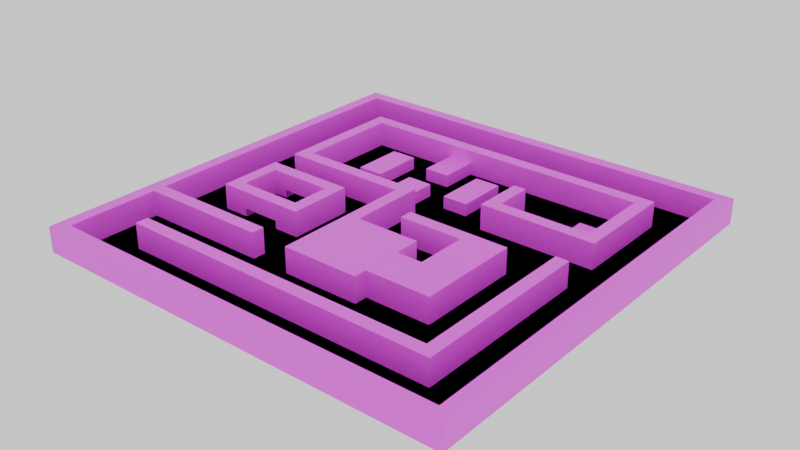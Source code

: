 # Source: MapMakingReducedMaybe.blend  (saved by Blender 4.4.32; exported with 4.5.12 LTS)
import bpy
from mathutils import Matrix  # noqa: F401  (used for matrix-valued properties, if any)

bpy.ops.wm.read_factory_settings(use_empty=True)
scene = bpy.context.scene
scene.name = 'Scene'

# ---- collections
col_collection = bpy.data.collections.new('Collection'); scene.collection.children.link(col_collection)

# ---- images (referenced by path relative to the original .blend; pixels are not part of the script)
import os
ASSET_DIR = os.environ.get("B2B_ASSET_DIR", "")  # directory of the original .blend (textures are referenced by path, not embedded)
HERE = os.path.dirname(os.path.abspath(__file__))  # packed textures are extracted next to this script under _unpacked/

def load_image(name, relpath, width, height, colorspace="sRGB"):
    """Load a texture the original file referenced (path relative to the .blend, or extracted next to this script)."""
    p = next((c for c in (os.path.join(HERE, relpath), os.path.join(ASSET_DIR, relpath)) if relpath and os.path.exists(c)), "")
    if p:
        img = bpy.data.images.load(p, check_existing=True)
        img.name = name
    else:  # same state as the original file: an image datablock whose file is absent (Cycles renders it pink)
        img = bpy.data.images.new(name, width, height)
        img.source = "FILE"
        img.filepath = "//" + (relpath or name)
    img.colorspace_settings.name = colorspace
    return img
img_mapuvs = load_image('MapUVs', 'exports/map_basic_MapUVs.png', 1024, 1024, 'sRGB')
img_agentuvs_png = load_image('AgentUVs.png', 'AgentUVs.png', 1024, 1024, 'sRGB')

# ---- materials (node trees are filled in below, after node groups)
mat_material = bpy.data.materials.new('Material')
mat_material.alpha_threshold = 0.0
mat_material.use_transparent_shadow = False
mat_material.roughness = 0.5
mat_material.line_color = (0.0, 0.0, 0.0, 1.0)
mat_material_001 = bpy.data.materials.new('Material.001')
mat_material_001.alpha_threshold = 0.0
mat_material_001.use_transparent_shadow = False
mat_material_001.roughness = 0.5
mat_material_001.line_color = (0.0, 0.0, 0.0, 1.0)
mat_solidifyoutline = bpy.data.materials.new('SolidifyOutline')
mat_solidifyoutline.use_backface_culling = True

# ---- material node trees
mat_material.use_nodes = True; mat_material.node_tree.nodes.clear()
_N = mat_material.node_tree.nodes; _L = mat_material.node_tree.links
n0 = _N.new('ShaderNodeOutputMaterial'); n0.name = 'Material Output'; n0.location = (300, 300)
n1 = _N.new('ShaderNodeBsdfPrincipled'); n1.name = 'Principled BSDF'; n1.location = (10, 300)
n1.inputs[3].default_value = 1.45
n2 = _N.new('ShaderNodeNewGeometry'); n2.name = 'Geometry'; n2.location = (-875, 269)
n3 = _N.new('ShaderNodeSeparateXYZ'); n3.name = 'Separate XYZ'; n3.location = (-531, 266)
n4 = _N.new('ShaderNodeValToRGB'); n4.name = 'Color Ramp'; n4.location = (-312, 285)
n4.color_ramp.interpolation = 'CARDINAL'
while len(n4.color_ramp.elements) > 1: n4.color_ramp.elements.remove(n4.color_ramp.elements[-1])
n4.color_ramp.elements[0].position = 0.0; n4.color_ramp.elements[0].color = (0.6808, 0.0, 0.8605, 1.0)
_e = n4.color_ramp.elements.new(0.2568); _e.color = (0.3005, 0.0, 0.5089, 1.0)
_e = n4.color_ramp.elements.new(0.9); _e.color = (0.3005, 0.0, 0.5089, 1.0)
_e = n4.color_ramp.elements.new(0.9045); _e.color = (0.8594, 0.2332, 1.0, 1.0)
n5 = _N.new('ShaderNodeTexImage'); n5.name = 'Image Texture'; n5.location = (-331, 21)
n5.image = img_mapuvs
n5.interpolation = 'Closest'
n6 = _N.new('ShaderNodeObjectInfo'); n6.name = 'Object Info'; n6.location = (-827, 18)
n7 = _N.new('ShaderNodeVectorMath'); n7.name = 'Vector Math'; n7.location = (-692, 204)
n7.operation = 'SUBTRACT'
_L.new(n1.outputs[0], n0.inputs[0])
_L.new(n3.outputs[2], n4.inputs[0])
_L.new(n6.outputs[0], n7.inputs[1])
_L.new(n2.outputs[0], n7.inputs[0])
_L.new(n7.outputs[0], n3.inputs[0])
_L.new(n5.outputs[0], n1.inputs[0])
n0.is_active_output = True
mat_material_001.use_nodes = True; mat_material_001.node_tree.nodes.clear()
_N = mat_material_001.node_tree.nodes; _L = mat_material_001.node_tree.links
n0 = _N.new('ShaderNodeOutputMaterial'); n0.name = 'Material Output'; n0.location = (300, 300)
n1 = _N.new('ShaderNodeBsdfPrincipled'); n1.name = 'Principled BSDF'; n1.location = (10, 300)
n1.inputs[3].default_value = 1.45
n2 = _N.new('ShaderNodeTexImage'); n2.name = 'Image Texture'; n2.location = (-286, 283)
n2.image = img_agentuvs_png
n2.interpolation = 'Closest'
_L.new(n1.outputs[0], n0.inputs[0])
_L.new(n2.outputs[0], n1.inputs[0])
n0.is_active_output = True
mat_solidifyoutline.use_nodes = True; mat_solidifyoutline.node_tree.nodes.clear()
_N = mat_solidifyoutline.node_tree.nodes; _L = mat_solidifyoutline.node_tree.links
n0 = _N.new('ShaderNodeOutputMaterial'); n0.name = 'Material Output'; n0.location = (300, 300)
n1 = _N.new('ShaderNodeEmission'); n1.name = 'Emission'; n1.location = (10, 300)
n1.inputs[0].default_value = (0.0, 0.0, 0.0, 1.0)
_L.new(n1.outputs[0], n0.inputs[0])
n0.is_active_output = True

# ---- world
world_world = bpy.data.worlds.new('World'); scene.world = world_world
world_world.use_nodes = True; world_world.node_tree.nodes.clear()
_N = world_world.node_tree.nodes; _L = world_world.node_tree.links
n0 = _N.new('ShaderNodeOutputWorld'); n0.name = 'World Output'; n0.location = (300, 300)
n1 = _N.new('ShaderNodeBackground'); n1.name = 'Background'; n1.location = (10, 300)
n1.inputs[0].default_value = (1.0, 1.0, 1.0, 1.0)
_L.new(n1.outputs[0], n0.inputs[0])
n0.is_active_output = True
world_world.color = (0.05088, 0.05088, 0.05088)
world_world.use_sun_shadow = False
world_world.sun_shadow_jitter_overblur = 0.0

# ---- meshes
me_plane = bpy.data.meshes.new('Plane')
me_plane.from_pydata([(-14.13, -14.57, 0.0), (14.49, -14.57, 0.0), (-14.13, 14.05, 0.0), (14.49, 14.05, 0.0), (-8.927, -4.165, 0.0), (-6.325, -4.165, 0.0), (9.285, 6.242, 0.0), (-8.927, -3.298, 0.0), (-8.927, -0.6962, 0.0), (-8.927, 0.1711, 0.0), (-6.325, -3.298, 0.0), (-6.325, -0.6962, 0.0), (-6.325, 0.1711, 0.0), (-3.724, 2.773, 0.0), (-3.724, 5.375, 0.0), (-3.724, 7.109, 0.0), (-3.724, 9.711, 0.0), (-1.122, -2.431, 0.0), (-1.122, 2.773, 0.0), (1.48, 4.507, 0.0), (1.48, 7.976, 0.0), (4.949, -4.165, 0.531), (4.082, 4.507, 0.0), (4.082, 7.109, 0.0), (4.082, 7.976, 0.0), (4.082, 9.711, 0.0), (9.285, 4.507, 0.0), (9.285, 7.976, 0.0), (9.285, 9.711, 0.0), (-13.26, -6.767, 0.0), (-10.66, -4.165, 0.0), (-4.591, -6.767, 0.0), (-4.591, -4.165, 0.0), (-1.989, -6.767, 0.0), (7.551, 7.976, 0.186), (7.551, 6.242, 0.186), (3.214, -6.767, 0.0), (3.214, -4.165, 0.0), (3.214, 3.64, 0.0), (4.949, -4.165, 0.0), (7.551, -6.767, 0.0), (7.551, 3.64, 0.0), (7.551, 6.242, 0.0), (10.15, -6.767, 0.0), (11.02, 1.038, 0.0), (10.15, 1.038, 0.0), (11.02, 3.64, 0.0), (13.62, -8.502, 0.0), (13.62, -7.634, 0.0), (13.62, -11.1, 0.0), (13.62, -13.71, 0.0), (10.15, 9.711, 0.0), (11.02, 10.58, 0.0), (10.15, 4.507, 0.0), (11.02, -8.502, 0.0), (11.02, -7.634, 0.0), (10.15, -10.24, 0.0), (11.02, -11.1, 0.0), (7.551, 7.976, 0.0), (7.551, 0.1711, 0.0), (4.949, -0.6962, 0.0), (-6.325, -4.165, 0.531), (3.214, 7.109, 0.0), (3.214, 4.507, 0.0), (3.214, -2.431, 0.0), (3.214, -7.634, 0.0), (-0.2546, 7.976, 0.0), (-0.2546, 4.507, 0.0), (9.285, 7.976, 0.186), (0.6127, -0.6962, 0.0), (0.6127, 0.1711, 0.0), (-2.856, 9.711, 0.0), (-1.989, 9.711, 0.0), (-1.989, 7.109, 0.0), (9.285, 6.242, 0.186), (-1.989, 5.375, 0.0), (-2.856, 2.773, 0.0), (-1.989, 1.906, 0.0), (-1.989, 2.773, 0.0), (-1.989, -7.634, 0.0), (-5.458, 9.711, 0.0), (-5.458, 7.976, 0.0), (-5.458, 4.507, 0.0), (-4.591, 1.906, 0.0), (-5.458, -0.6962, 0.0), (-4.591, 0.1711, 0.0), (-5.458, -3.298, 0.0), (-4.591, -7.634, 0.0), (-7.193, 7.976, 0.0), (-7.193, 4.507, 0.0), (-10.66, 10.58, 0.0), (-9.794, 9.711, 0.0), (-9.794, 7.976, 0.0), (-10.66, 5.375, 0.0), (-10.66, 1.906, 0.0), (-9.794, 2.773, 0.0), (-10.66, 0.1711, 0.0), (-9.794, -0.6962, 0.0), (-9.794, -3.298, 0.0), (-10.66, -11.1, 0.0), (-10.66, -10.24, 0.0), (-13.26, 5.375, 0.0), (-13.26, -7.634, 0.0), (-13.26, -13.71, 0.0), (11.02, 13.18, 0.0), (-10.66, 13.18, 0.0), (-13.26, 13.18, 0.0), (13.62, 13.18, 0.0), (-14.13, -14.57, 1.698), (14.49, -14.57, 1.698), (14.49, 14.05, 1.698), (-14.13, 14.05, 1.698), (14.49, -7.634, 1.698), (-1.122, -2.431, 1.698), (-13.26, -6.767, 1.698), (4.949, -4.165, 1.698), (7.551, -6.767, 1.698), (14.49, -8.502, 1.698), (-1.122, 2.773, 1.698), (4.082, 4.507, 1.698), (4.082, 7.109, 1.698), (-9.794, -4.165, 1.698), (-10.66, -4.165, 1.698), (-4.591, -6.767, 1.698), (-4.591, -4.165, 1.698), (3.214, -6.767, 1.698), (3.214, -4.165, 1.698), (3.214, 3.64, 1.698), (11.02, 1.038, 1.698), (10.15, 1.038, 1.698), (11.02, 3.64, 1.698), (13.62, -7.634, 1.698), (13.62, -8.502, 1.698), (13.62, -13.71, 1.698), (10.15, 9.711, 1.698), (11.02, 10.58, 1.698), (10.15, 4.507, 1.698), (10.15, -7.634, 1.698), (10.15, -8.502, 1.698), (11.02, -7.634, 1.698), (11.02, -8.502, 1.698), (10.15, -10.24, 1.698), (11.02, -11.1, 1.698), (7.551, 0.1711, 1.698), (4.949, -0.6962, 1.698), (4.949, 0.1711, 1.698), (3.214, 7.109, 1.698), (3.214, -2.431, 1.698), (3.214, -7.634, 1.698), (0.6127, -0.6962, 1.698), (0.6127, 0.1711, 1.698), (-1.989, 1.906, 1.698), (-1.989, -2.431, 1.698), (-1.989, -7.634, 1.698), (-5.458, -0.6962, 1.698), (-5.458, 0.1711, 1.698), (-4.591, -0.6962, 1.698), (-4.591, 0.1711, 1.698), (-5.458, -3.298, 1.698), (-4.591, -7.634, 1.698), (-10.66, 10.58, 1.698), (-9.794, 9.711, 1.698), (-10.66, 1.906, 1.698), (-9.794, 2.773, 1.698), (-10.66, 0.1711, 1.698), (-9.794, -0.6962, 1.698), (-10.66, -3.298, 1.698), (-9.794, -3.298, 1.698), (-10.66, -11.1, 1.698), (-10.66, -10.24, 1.698), (-13.26, -7.634, 1.698), (-13.26, -13.71, 1.698), (-13.26, 13.18, 1.698), (13.62, 13.18, 1.698), (-8.927, -4.165, 0.531), (-6.325, 0.1711, 0.531), (-6.325, -0.6962, 0.531), (11.02, 1.038, 0.531), (10.15, 1.038, 0.531), (-6.325, -3.298, 0.531), (3.214, -4.165, 0.531), (-8.927, -3.298, 0.531), (-8.927, -0.6962, 0.531), (-8.927, 0.1711, 0.531), (-1.122, -6.767, 5.96e-08), (2.347, -6.767, 5.96e-08), (-1.122, -3.298, 5.96e-08), (4.949, -5.9, 5.96e-08), (2.347, -3.298, 5.96e-08), (2.347, -5.033, 5.96e-08), (2.347, -5.9, 5.96e-08), (3.214, -5.033, 5.96e-08), (3.214, -5.9, 5.96e-08), (2.347, -3.298, 0.531), (3.214, -5.033, 0.531), (2.347, -5.033, 0.531), (-1.122, -3.298, 0.531), (2.347, -6.767, 0.531), (2.347, -5.9, 0.531), (-1.122, -6.767, 0.531), (4.949, -5.9, 0.531), (3.214, -5.9, 0.531), (-3.724, 2.773, 0.8401), (-3.724, 5.375, 0.8401), (-3.724, 7.109, 0.8401), (-3.724, 9.711, 0.8401), (1.48, 4.507, 0.8401), (1.48, 7.976, 0.8401), (-0.2546, 7.976, 0.8401), (-0.2546, 4.507, 0.8401), (-1.989, 9.711, 0.8401), (-1.989, 7.109, 0.8401), (-1.989, 5.375, 0.8401), (-1.989, 2.773, 0.8401), (-5.458, 7.976, 0.8401), (-5.458, 4.507, 0.8401), (-7.193, 7.976, 0.8401), (-7.193, 4.507, 0.8401)], [], [(75, 14, 203, 212), (111, 110, 3, 2), (164, 155, 157, 85, 12, 175, 183, 9, 96), (51, 28, 27, 6, 26, 53), (123, 31, 29, 114), (141, 56, 100, 169), (54, 57, 49, 47), (170, 171, 103, 102), (45, 44, 46, 41, 59, 40, 43), (54, 47, 48, 55), (6, 27, 68, 74), (6, 74, 35, 42), (27, 58, 34, 68), (174, 61, 5, 32, 124, 121, 122, 30, 4), (32, 31, 33, 77, 83, 85), (162, 160, 90, 93, 94), (62, 23, 22, 26, 6, 42, 58, 27, 28, 25, 24, 20, 19, 63), (30, 122, 166, 164, 96), (177, 178, 129, 128), (19, 20, 207, 206), (67, 19, 206, 209), (66, 20, 24, 25, 72, 73, 15, 16, 80, 81, 82, 89, 88, 92, 95, 13, 14, 75, 78, 18, 17, 64, 37, 191, 189, 188, 186, 184, 185, 190, 192, 187, 39, 60, 69, 70, 59, 41, 38, 63, 19, 67), (135, 130, 46, 52), (88, 89, 217, 216), (15, 73, 211, 204), (71, 16, 205, 204, 211, 210, 72), (196, 199, 184, 186), (101, 29, 31, 32, 5, 4, 30, 96, 9, 12, 85, 83, 94, 93), (89, 82, 215, 217), (66, 67, 209, 208), (14, 13, 202, 203), (101, 93, 90, 105, 106), (92, 88, 81, 80, 91), (78, 75, 212, 213), (55, 48, 107, 104, 52, 46, 44), (1, 109, 108, 0), (132, 131, 48, 47), (132, 117, 112, 131), (140, 138, 141, 169, 168, 142), (138, 140, 139, 137), (125, 116, 143, 145, 144, 115, 126), (152, 113, 118, 163, 161, 134, 136, 119, 120, 146, 127, 130, 135, 160, 162, 151), (154, 156, 157, 155), (122, 121, 167, 166), (156, 154, 158, 167, 121, 124), (144, 145, 150, 149), (110, 111, 108, 109, 117, 132, 133, 171, 170, 159, 123, 114, 172, 173, 131, 112), (143, 116, 40, 59), (147, 126, 180, 37, 64), (141, 138, 137, 129, 178, 45, 43, 56), (146, 62, 63, 38, 127), (128, 139, 55, 44, 177), (145, 143, 59, 70, 150), (125, 148, 65, 36), (156, 124, 32, 85, 157), (119, 136, 53, 26, 22), (62, 146, 120, 23), (173, 172, 106, 105, 104, 107), (13, 76, 78, 213, 202), (108, 111, 2, 0), (5, 10, 7, 4), (16, 71, 72, 25, 28, 51, 134, 161, 91, 80), (116, 125, 36, 40), (140, 142, 57, 54), (132, 47, 49, 50, 133), (87, 159, 170, 102), (149, 150, 70, 69), (60, 144, 149, 69), (57, 142, 168, 99), (21, 180, 126, 115), (8, 11, 12, 9), (151, 162, 94, 83, 77), (58, 42, 35, 34), (120, 119, 22, 23), (3, 110, 112, 117, 109, 1), (153, 152, 151, 77, 33, 79), (46, 130, 127, 38, 41), (44, 45, 178, 177), (114, 29, 101, 106, 172), (168, 169, 100, 99), (136, 134, 51, 53), (161, 163, 95, 92, 91), (154, 165, 97, 8, 182, 176, 11, 84), (147, 64, 17, 113), (158, 154, 84, 86), (165, 167, 98, 97), (175, 176, 182, 183), (10, 5, 61, 179), (7, 4, 174, 181), (9, 183, 182, 8), (12, 11, 176, 175), (193, 196, 186, 188), (197, 198, 190, 185), (199, 197, 185, 184), (200, 21, 39, 187), (195, 193, 188, 189), (194, 195, 189, 191), (201, 198, 195, 194), (200, 201, 194, 180, 21), (37, 180, 194, 191), (181, 179, 61, 174), (193, 195, 198, 197, 199, 196), (153, 148, 125, 126, 147, 113, 152), (202, 213, 212, 203), (35, 74, 68, 34), (207, 208, 209, 206), (72, 210, 211, 73), (95, 163, 118, 18, 78, 76, 13), (16, 15, 204, 205), (81, 88, 216, 214), (128, 129, 137, 139), (154, 155, 164, 166, 167, 165), (216, 217, 215, 214), (90, 52, 104, 105), (97, 98, 7, 10, 86, 84, 11, 8), (103, 50, 49, 57, 99, 100, 56, 43, 40, 36, 65, 79, 33, 31, 87, 102), (131, 173, 107, 48), (133, 50, 103, 171), (139, 140, 54, 55), (135, 52, 90, 160), (123, 159, 87, 31), (158, 86, 10, 179, 181, 7, 98, 167), (148, 153, 79, 65), (115, 144, 60, 39, 21), (118, 113, 17, 18), (81, 214, 215, 82), (201, 200, 187, 192, 190, 198), (20, 66, 208, 207)])
_uv = me_plane.uv_layers.new(name='UVMap')
_uv.uv.foreach_set('vector', [0.1396, 0.9523, 0.1396, 0.9823, 0.125, 0.9823, 0.125, 0.9523, 0.5601, 0.4968, 0.5601, 0.0007341, 0.5896, 0.0007341, 0.5896, 0.4968, 0.247, 0.8456, 0.247, 0.9358, 0.247, 0.9508, 0.2175, 0.9508, 0.2175, 0.9207, 0.2267, 0.9207, 0.2267, 0.8756, 0.2175, 0.8756, 0.2175, 0.8456, 0.2944, 0.8458, 0.2793, 0.8458, 0.2793, 0.8157, 0.2793, 0.7856, 0.2793, 0.7556, 0.2944, 0.7556, 0.883, 0.1525, 0.9124, 0.1525, 0.9124, 0.3029, 0.883, 0.3029, 0.1866, 0.4983, 0.216, 0.4983, 0.216, 0.8591, 0.1866, 0.8591, 0.392, 0.9823, 0.3469, 0.9823, 0.3469, 0.9372, 0.392, 0.9372, 0.6529, 0.9508, 0.6529, 0.8456, 0.6823, 0.8456, 0.6823, 0.9508, 0.894, 0.8155, 0.9091, 0.8155, 0.9091, 0.8606, 0.8489, 0.8606, 0.8489, 0.8005, 0.8489, 0.6802, 0.894, 0.6802, 0.2793, 0.7247, 0.2793, 0.6796, 0.2944, 0.6796, 0.2944, 0.7247, 0.2958, 0.5599, 0.2958, 0.5299, 0.2991, 0.5299, 0.2991, 0.5599, 0.2958, 0.5929, 0.2991, 0.5929, 0.2991, 0.623, 0.2958, 0.623, 0.2958, 0.5915, 0.2958, 0.5614, 0.2991, 0.5614, 0.2991, 0.5915, 0.2687, 0.8756, 0.2687, 0.9207, 0.2779, 0.9207, 0.2779, 0.9508, 0.2484, 0.9508, 0.2484, 0.8606, 0.2484, 0.8456, 0.2779, 0.8456, 0.2779, 0.8756, 0.8972, 0.106, 0.8972, 0.1511, 0.8521, 0.1511, 0.8521, 0.0007341, 0.8972, 0.0007341, 0.8972, 0.0308, 0.8521, 0.3029, 0.8521, 0.1525, 0.8815, 0.1525, 0.8815, 0.2427, 0.8815, 0.3029, 0.349, 0.8305, 0.349, 0.8456, 0.3941, 0.8456, 0.3941, 0.9358, 0.3641, 0.9358, 0.3641, 0.9057, 0.334, 0.9057, 0.334, 0.9358, 0.3039, 0.9358, 0.3039, 0.8456, 0.334, 0.8456, 0.334, 0.8005, 0.3941, 0.8005, 0.3941, 0.8305, 0.9709, 0.7554, 0.9414, 0.7554, 0.9414, 0.7403, 0.9414, 0.6802, 0.9709, 0.6802, 0.9448, 0.3674, 0.9598, 0.3674, 0.9598, 0.3877, 0.9448, 0.3877, 0.8944, 0.8621, 0.8944, 0.9222, 0.8798, 0.9222, 0.8798, 0.8621, 0.07921, 0.9823, 0.07921, 0.9523, 0.09377, 0.9523, 0.09377, 0.9823, 0.334, 0.6637, 0.334, 0.6938, 0.334, 0.7389, 0.3039, 0.7389, 0.3039, 0.6336, 0.349, 0.6336, 0.349, 0.6036, 0.3039, 0.6036, 0.3039, 0.5735, 0.334, 0.5735, 0.3941, 0.5735, 0.3941, 0.5434, 0.334, 0.5434, 0.334, 0.4983, 0.4242, 0.4983, 0.4242, 0.6036, 0.3791, 0.6036, 0.3791, 0.6336, 0.4242, 0.6336, 0.4242, 0.6487, 0.5144, 0.6487, 0.5144, 0.7238, 0.5445, 0.7238, 0.5595, 0.7238, 0.5595, 0.7088, 0.5294, 0.7088, 0.5294, 0.6487, 0.5896, 0.6487, 0.5896, 0.7088, 0.5745, 0.7088, 0.5745, 0.7238, 0.5745, 0.7539, 0.5445, 0.7539, 0.4843, 0.7539, 0.4843, 0.6787, 0.4693, 0.6787, 0.4693, 0.799, 0.4092, 0.799, 0.4092, 0.7238, 0.3941, 0.7238, 0.3941, 0.6938, 0.3941, 0.6637, 0.5497, 0.9207, 0.5497, 0.8005, 0.5792, 0.8005, 0.5792, 0.9207, 0.975, 0.06234, 0.975, 0.1225, 0.9605, 0.1225, 0.9605, 0.06234, 0.09524, 0.9823, 0.09524, 0.9523, 0.1098, 0.9523, 0.1098, 0.9823, 0.3247, 0.9846, 0.3127, 0.9936, 0.3039, 0.982, 0.3097, 0.9372, 0.3397, 0.9372, 0.3455, 0.982, 0.3367, 0.9936, 0.1183, 0.8606, 0.1183, 0.9207, 0.1091, 0.9207, 0.1091, 0.8606, 0.9993, 0.4682, 0.9993, 0.6787, 0.8489, 0.6787, 0.8489, 0.6336, 0.879, 0.6336, 0.9241, 0.6336, 0.9542, 0.6336, 0.9542, 0.5585, 0.9241, 0.5585, 0.879, 0.5585, 0.8489, 0.5585, 0.8489, 0.5284, 0.9542, 0.5284, 0.9542, 0.4682, 0.1877, 0.9523, 0.1877, 0.9823, 0.1731, 0.9823, 0.1731, 0.9523, 0.5495, 0.9222, 0.5495, 0.9823, 0.5349, 0.9823, 0.5349, 0.9222, 0.7457, 0.9372, 0.7457, 0.9823, 0.7312, 0.9823, 0.7312, 0.9372, 0.3956, 0.8005, 0.4407, 0.8005, 0.4407, 0.8907, 0.4407, 0.9358, 0.3956, 0.9358, 0.8356, 0.378, 0.8356, 0.4231, 0.8356, 0.4532, 0.8055, 0.4532, 0.8055, 0.378, 0.7618, 0.9372, 0.7618, 0.9823, 0.7472, 0.9823, 0.7472, 0.9372, 0.1091, 0.4983, 0.1542, 0.4983, 0.1542, 0.8591, 0.1091, 0.8591, 0.1091, 0.814, 0.1091, 0.6938, 0.1091, 0.6487, 0.5292, 0.0007341, 0.5587, 0.0007341, 0.5587, 0.4968, 0.5292, 0.4968, 0.2793, 0.6501, 0.2944, 0.6501, 0.2944, 0.6796, 0.2793, 0.6796, 0.8489, 0.9688, 0.8489, 0.9537, 0.864, 0.9537, 0.864, 0.9688, 0.8506, 0.0007341, 0.8506, 0.01577, 0.8205, 0.01577, 0.8205, 0.3766, 0.8055, 0.3766, 0.8055, 0.0007342, 0.622, 0.9673, 0.622, 0.9523, 0.637, 0.9523, 0.637, 0.9673, 0.5483, 0.9207, 0.4731, 0.9207, 0.4731, 0.8005, 0.5182, 0.8005, 0.5182, 0.8155, 0.5182, 0.8756, 0.5483, 0.8756, 0.8475, 0.6186, 0.8475, 0.6336, 0.7573, 0.6336, 0.7573, 0.4833, 0.637, 0.4833, 0.637, 0.8291, 0.7272, 0.8291, 0.7272, 0.7238, 0.6821, 0.7238, 0.6821, 0.7088, 0.7422, 0.7088, 0.7422, 0.8441, 0.622, 0.8441, 0.622, 0.4682, 0.7723, 0.4682, 0.7723, 0.6186, 0.6385, 0.9673, 0.6385, 0.9523, 0.6535, 0.9523, 0.6535, 0.9673, 0.655, 0.9673, 0.655, 0.9523, 0.67, 0.9523, 0.67, 0.9673, 0.1851, 0.8606, 0.1851, 0.8756, 0.14, 0.8756, 0.14, 0.9508, 0.125, 0.9508, 0.125, 0.8606, 0.2944, 0.9224, 0.2793, 0.9224, 0.2793, 0.8472, 0.2944, 0.8472, 0.0007341, 0.4968, 0.0007341, 0.0007341, 0.4968, 0.0007341, 0.4968, 0.4968, 0.3916, 0.4968, 0.3916, 0.4818, 0.4818, 0.4818, 0.4818, 0.01577, 0.3766, 0.01577, 0.3766, 0.1661, 0.3615, 0.1661, 0.3615, 0.01577, 0.01577, 0.01577, 0.01577, 0.4818, 0.3766, 0.4818, 0.3766, 0.4968, 0.9433, 0.2743, 0.9433, 0.3945, 0.9139, 0.3945, 0.9139, 0.2743, 0.03227, 0.9823, 0.03227, 0.9523, 0.05251, 0.9523, 0.06171, 0.9523, 0.06171, 0.9823, 0.591, 0.6938, 0.591, 0.6637, 0.591, 0.6487, 0.591, 0.4983, 0.6113, 0.4983, 0.6205, 0.4983, 0.6205, 0.6336, 0.6205, 0.6938, 0.4731, 0.9222, 0.5025, 0.9222, 0.5025, 0.9673, 0.5025, 0.9823, 0.4731, 0.9823, 0.883, 0.4547, 0.883, 0.3043, 0.9124, 0.3043, 0.9124, 0.4547, 0.9032, 0.4547, 0.9433, 0.2277, 0.9433, 0.2728, 0.9139, 0.2728, 0.9139, 0.1525, 0.9433, 0.1525, 0.2207, 0.9817, 0.2056, 0.9817, 0.2056, 0.9523, 0.2207, 0.9523, 0.9414, 0.817, 0.9414, 0.7568, 0.9709, 0.7568, 0.9709, 0.832, 0.9414, 0.832, 0.6514, 0.8456, 0.6514, 0.9508, 0.622, 0.9508, 0.622, 0.9358, 0.622, 0.8456, 0.2042, 0.9523, 0.2042, 0.9817, 0.1891, 0.9817, 0.1891, 0.9523, 0.804, 0.0007341, 0.804, 0.4668, 0.7746, 0.4668, 0.7746, 0.4217, 0.7746, 0.04584, 0.7746, 0.0007341, 0.1556, 0.9523, 0.1556, 0.9673, 0.1556, 0.9823, 0.141, 0.9823, 0.141, 0.9523, 0.5278, 0.0007341, 0.5278, 0.4968, 0.4983, 0.4968, 0.4983, 0.0007341, 0.8798, 0.9237, 0.8949, 0.9237, 0.8949, 0.9688, 0.8798, 0.9688, 0.2484, 0.7389, 0.2484, 0.7238, 0.2484, 0.7088, 0.2484, 0.6036, 0.2484, 0.5133, 0.2484, 0.4983, 0.2779, 0.4983, 0.2779, 0.8441, 0.2484, 0.8441, 0.2484, 0.7689, 0.9414, 0.9086, 0.9414, 0.8335, 0.9709, 0.8335, 0.9709, 0.9086, 0.6838, 0.9823, 0.6838, 0.9372, 0.7132, 0.9372, 0.7132, 0.9823, 0.9296, 0.0007341, 0.959, 0.0007341, 0.959, 0.04584, 0.959, 0.09094, 0.9296, 0.09094, 0.8521, 0.3043, 0.8815, 0.3043, 0.8815, 0.4547, 0.8521, 0.4547, 0.2537, 0.9817, 0.2386, 0.9817, 0.2386, 0.9523, 0.2537, 0.9523, 0.07674, 0.9508, 0.0473, 0.9508, 0.0473, 0.8756, 0.07674, 0.8756, 0.0473, 0.4983, 0.07674, 0.4983, 0.07674, 0.8742, 0.0473, 0.8742, 0.8471, 0.9372, 0.8471, 0.9673, 0.8268, 0.9673, 0.8268, 0.9372, 0.2944, 0.9239, 0.2944, 0.969, 0.2793, 0.969, 0.2793, 0.9239, 0.9105, 0.8305, 0.9105, 0.6802, 0.94, 0.6802, 0.94, 0.7854, 0.94, 0.8305, 0.2958, 0.5284, 0.2958, 0.4983, 0.2991, 0.4983, 0.2991, 0.5284, 0.9296, 0.1375, 0.9296, 0.0924, 0.959, 0.0924, 0.959, 0.1375, 0.6205, 0.4968, 0.591, 0.4968, 0.591, 0.121, 0.591, 0.106, 0.591, 0.0007341, 0.6205, 0.0007341, 0.591, 0.8606, 0.591, 0.7704, 0.591, 0.6952, 0.6205, 0.6952, 0.6205, 0.8456, 0.6205, 0.8606, 0.4716, 0.9358, 0.4422, 0.9358, 0.4422, 0.8005, 0.4716, 0.8005, 0.4716, 0.8756, 0.8463, 0.4396, 0.8463, 0.4547, 0.837, 0.4547, 0.837, 0.4396, 0.247, 0.8441, 0.2175, 0.8441, 0.2175, 0.6336, 0.2175, 0.4983, 0.247, 0.4983, 0.2702, 0.9817, 0.2551, 0.9817, 0.2551, 0.9523, 0.2702, 0.9523, 0.8784, 0.8621, 0.8784, 0.9523, 0.8489, 0.9523, 0.8489, 0.8621, 0.9105, 0.9523, 0.9105, 0.832, 0.94, 0.832, 0.94, 0.9222, 0.94, 0.9523, 0.9448, 0.3043, 0.9448, 0.2292, 0.9743, 0.2292, 0.9743, 0.2442, 0.965, 0.2442, 0.965, 0.2893, 0.9743, 0.2893, 0.9743, 0.3043, 0.1077, 0.9508, 0.07821, 0.9508, 0.07821, 0.8756, 0.1077, 0.8756, 0.3935, 0.9823, 0.3935, 0.9372, 0.4229, 0.9372, 0.4229, 0.9823, 0.4244, 0.9823, 0.4244, 0.9372, 0.4538, 0.9372, 0.4538, 0.9823, 0.4553, 0.9372, 0.4703, 0.9372, 0.4703, 0.9823, 0.4553, 0.9823, 0.1205, 0.9523, 0.1205, 0.9673, 0.1113, 0.9673, 0.1113, 0.9523, 0.6807, 0.9523, 0.6807, 0.9673, 0.6715, 0.9673, 0.6715, 0.9523, 0.6075, 0.9537, 0.6168, 0.9537, 0.6168, 0.9688, 0.6075, 0.9688, 0.8746, 0.9537, 0.8746, 0.9688, 0.8654, 0.9688, 0.8654, 0.9537, 0.8463, 0.8456, 0.8463, 0.9057, 0.837, 0.9057, 0.837, 0.8456, 0.9105, 0.9688, 0.9105, 0.9537, 0.9197, 0.9537, 0.9197, 0.9688, 0.837, 0.4382, 0.837, 0.378, 0.8463, 0.378, 0.8463, 0.4382, 0.9816, 0.6802, 0.9816, 0.7103, 0.9724, 0.7103, 0.9724, 0.6802, 0.8963, 0.9537, 0.8963, 0.9237, 0.9055, 0.9237, 0.9055, 0.9537, 0.1091, 0.9372, 0.1091, 0.9222, 0.1183, 0.9222, 0.1183, 0.9372, 0.6061, 0.9537, 0.6061, 0.9688, 0.591, 0.9688, 0.591, 0.9537, 0.7953, 0.9673, 0.7953, 0.9372, 0.8103, 0.9372, 0.8254, 0.9372, 0.8254, 0.9673, 0.837, 0.9072, 0.8463, 0.9072, 0.8463, 0.9222, 0.837, 0.9222, 0.7297, 0.9372, 0.7297, 0.9823, 0.7147, 0.9823, 0.7147, 0.9372, 0.974, 0.4562, 0.944, 0.4562, 0.9289, 0.4562, 0.9139, 0.4562, 0.9139, 0.396, 0.974, 0.396, 0.774, 0.8456, 0.774, 0.9358, 0.7589, 0.9358, 0.7138, 0.9358, 0.6838, 0.9358, 0.6838, 0.8606, 0.6838, 0.8456, 0.5509, 0.9222, 0.581, 0.9222, 0.581, 0.9673, 0.5509, 0.9673, 0.0308, 0.9823, 0.0007341, 0.9823, 0.0007341, 0.9523, 0.0308, 0.9523, 0.9448, 0.3058, 0.9749, 0.3058, 0.9749, 0.3659, 0.9448, 0.3659, 0.7938, 0.9823, 0.7793, 0.9823, 0.7793, 0.9372, 0.7938, 0.9372, 0.8986, 0.0007341, 0.9281, 0.0007341, 0.9281, 0.1511, 0.8986, 0.1511, 0.8986, 0.136, 0.8986, 0.121, 0.8986, 0.106, 0.7778, 0.9372, 0.7778, 0.9823, 0.7632, 0.9823, 0.7632, 0.9372, 0.1716, 0.9523, 0.1716, 0.9823, 0.1571, 0.9823, 0.1571, 0.9523, 0.2793, 0.4983, 0.2944, 0.4983, 0.2944, 0.6487, 0.2793, 0.6487, 0.7905, 0.9358, 0.7754, 0.9358, 0.7754, 0.8456, 0.8356, 0.8456, 0.8356, 0.8606, 0.7905, 0.8606, 0.9715, 0.9101, 0.9715, 0.9702, 0.9414, 0.9702, 0.9414, 0.9101, 0.0007341, 0.8742, 0.0007341, 0.4983, 0.04584, 0.4983, 0.04584, 0.8742, 0.0007341, 0.8756, 0.04584, 0.8756, 0.04584, 0.8907, 0.04584, 0.9358, 0.04584, 0.9508, 0.0007341, 0.9508, 0.0007341, 0.9358, 0.0007341, 0.8907, 0.622, 0.4668, 0.622, 0.0007341, 0.6671, 0.0007341, 0.6671, 0.04584, 0.6671, 0.4217, 0.6821, 0.4217, 0.6821, 0.06087, 0.7422, 0.06087, 0.7422, 0.106, 0.7422, 0.1811, 0.7272, 0.1811, 0.7272, 0.2713, 0.7422, 0.2713, 0.7422, 0.3164, 0.7272, 0.3164, 0.7272, 0.4668, 0.1851, 0.4983, 0.1851, 0.8591, 0.1557, 0.8591, 0.1557, 0.4983, 0.7437, 0.0007341, 0.7731, 0.0007341, 0.7731, 0.4668, 0.7437, 0.4668, 0.2944, 0.7541, 0.2793, 0.7541, 0.2793, 0.7247, 0.2944, 0.7247, 0.07821, 0.4983, 0.1077, 0.4983, 0.1077, 0.8742, 0.07821, 0.8742, 0.2372, 0.9817, 0.2221, 0.9817, 0.2221, 0.9523, 0.2372, 0.9523, 0.9743, 0.2277, 0.9448, 0.2277, 0.9448, 0.2127, 0.954, 0.2127, 0.954, 0.1676, 0.9448, 0.1676, 0.9448, 0.1525, 0.9743, 0.1525, 0.1866, 0.9508, 0.1866, 0.8606, 0.216, 0.8606, 0.216, 0.9508, 0.504, 0.9823, 0.504, 0.9222, 0.5334, 0.9222, 0.5334, 0.9823, 0.5242, 0.9823, 0.591, 0.9523, 0.591, 0.8621, 0.6205, 0.8621, 0.6205, 0.9523, 0.9605, 0.0007341, 0.975, 0.0007341, 0.975, 0.06087, 0.9605, 0.06087, 0.8959, 0.8921, 0.8959, 0.8621, 0.9051, 0.8621, 0.9051, 0.8921, 0.9051, 0.9072, 0.8959, 0.9072, 0.07774, 0.9523, 0.07774, 0.9823, 0.06318, 0.9823, 0.06318, 0.9523])
me_plane.materials.append(mat_material)
me_plane.update()
me_plane_002 = bpy.data.meshes.new('Plane.002')
me_plane_002.from_pydata([(-8.927, -4.165, 0.0), (-6.325, -4.165, 0.0), (9.285, 6.242, 0.0), (-8.927, -3.298, 0.0), (-8.927, -0.6962, 0.0), (-8.927, 0.1711, 0.0), (-6.325, -3.298, 0.0), (-6.325, -0.6962, 0.0), (-6.325, 0.1711, 0.0), (-3.724, 2.773, 0.0), (-3.724, 5.375, 0.0), (-3.724, 7.109, 0.0), (-3.724, 9.711, 0.0), (-1.122, -2.431, 0.0), (-1.122, 2.773, 0.0), (1.48, 4.507, 0.0), (1.48, 7.976, 0.0), (4.082, 4.507, 0.0), (4.082, 7.109, 0.0), (4.082, 7.976, 0.0), (4.082, 9.711, 0.0), (9.285, 4.507, 0.0), (9.285, 7.976, 0.0), (9.285, 9.711, 0.0), (-13.26, -6.767, 0.0), (-10.66, -4.165, 0.0), (-4.591, -6.767, 0.0), (-4.591, -4.165, 0.0), (-1.989, -6.767, 0.0), (3.214, -6.767, 0.0), (3.214, -4.165, 0.0), (3.214, 3.64, 0.0), (4.949, -4.165, 0.0), (7.551, -6.767, 0.0), (7.551, 3.64, 0.0), (7.551, 6.242, 0.0), (10.15, -6.767, 0.0), (11.02, 1.038, 0.0), (10.15, 1.038, 0.0), (11.02, 3.64, 0.0), (13.62, -8.502, 0.0), (13.62, -7.634, 0.0), (13.62, -11.1, 0.0), (13.62, -13.71, 0.0), (10.15, 9.711, 0.0), (11.02, 10.58, 0.0), (10.15, 4.507, 0.0), (11.02, -8.502, 0.0), (11.02, -7.634, 0.0), (10.15, -10.24, 0.0), (11.02, -11.1, 0.0), (7.551, 7.976, 0.0), (7.551, 0.1711, 0.0), (4.949, -0.6962, 0.0), (3.214, 7.109, 0.0), (3.214, 4.507, 0.0), (3.214, -2.431, 0.0), (3.214, -7.634, 0.0), (-0.2546, 7.976, 0.0), (-0.2546, 4.507, 0.0), (0.6127, -0.6962, 0.0), (0.6127, 0.1711, 0.0), (-1.989, 9.711, 0.0), (-1.989, 7.109, 0.0), (-1.989, 5.375, 0.0), (-1.989, 1.906, 0.0), (-1.989, 2.773, 0.0), (-1.989, -7.634, 0.0), (-5.458, 9.711, 0.0), (-5.458, 7.976, 0.0), (-5.458, 4.507, 0.0), (-4.591, 1.906, 0.0), (-5.458, -0.6962, 0.0), (-4.591, 0.1711, 0.0), (-5.458, -3.298, 0.0), (-4.591, -7.634, 0.0), (-7.193, 7.976, 0.0), (-7.193, 4.507, 0.0), (-10.66, 10.58, 0.0), (-9.794, 9.711, 0.0), (-9.794, 7.976, 0.0), (-10.66, 5.375, 0.0), (-10.66, 1.906, 0.0), (-9.794, 2.773, 0.0), (-10.66, 0.1711, 0.0), (-9.794, -0.6962, 0.0), (-9.794, -3.298, 0.0), (-10.66, -11.1, 0.0), (-10.66, -10.24, 0.0), (-13.26, 5.375, 0.0), (-13.26, -7.634, 0.0), (-13.26, -13.71, 0.0), (11.02, 13.18, 0.0), (-10.66, 13.18, 0.0), (-13.26, 13.18, 0.0), (13.62, 13.18, 0.0)], [], [(44, 23, 22, 2, 21, 46), (47, 50, 42, 40), (38, 37, 39, 34, 52, 33, 36), (47, 40, 41, 48), (27, 26, 28, 65, 71, 73), (18, 17, 21, 2, 35, 51, 22, 23, 20, 19), (89, 24, 26, 27, 1, 0, 25, 84, 5, 8, 73, 71, 82, 81), (89, 81, 78, 93, 94), (80, 76, 69, 68, 79), (48, 41, 95, 92, 45, 39, 37), (78, 45, 92, 93), (85, 86, 3, 6, 74, 72, 7, 4), (91, 43, 42, 50, 87, 88, 49, 36, 33, 29, 57, 67, 28, 26, 75, 90), (15, 31, 55), (53, 56, 30, 32), (31, 61, 52, 34), (59, 64, 66, 14, 15), (14, 13, 56, 53, 60, 61), (15, 14, 61, 31), (16, 19, 20), (58, 16, 20, 62, 63, 11, 12, 68, 69, 70, 77, 76, 80, 83, 9, 10, 64, 59), (55, 54, 16, 15), (54, 18, 19, 16)])
_uv = me_plane_002.uv_layers.new(name='UVMap')
_uv.uv.foreach_set('vector', [0.4035, 0.4234, 0.4163, 0.4234, 0.4163, 0.449, 0.4163, 0.4745, 0.4163, 0.5, 0.4035, 0.5, 0.9071, 0.1427, 0.8688, 0.1427, 0.8688, 0.1045, 0.9071, 0.1045, 0.8545, 0.1156, 0.8672, 0.1156, 0.8672, 0.1539, 0.8162, 0.1539, 0.8162, 0.1029, 0.8162, 0.0007997, 0.8545, 0.0007997, 0.9777, 0.2847, 0.5375, 0.8604, 0.5774, 0.4234, 0.3314, 0.8589, 0.5774, 0.8206, 0.5774, 0.8588, 0.5391, 0.8588, 0.5391, 0.7313, 0.5774, 0.7313, 0.5774, 0.7568, 0.8665, 0.7839, 0.8282, 0.7839, 0.8282, 0.7073, 0.8537, 0.7073, 0.8537, 0.7329, 0.8792, 0.7329, 0.8792, 0.7073, 0.9047, 0.7073, 0.9047, 0.7839, 0.8792, 0.7839, 0.898, 0.3979, 0.898, 0.5766, 0.7704, 0.5766, 0.7704, 0.5383, 0.7959, 0.5383, 0.8342, 0.5383, 0.8597, 0.5383, 0.8597, 0.4745, 0.8342, 0.4745, 0.7959, 0.4745, 0.7704, 0.4745, 0.7704, 0.449, 0.8597, 0.449, 0.8597, 0.3979, 0.3298, 0.8589, 0.2915, 0.8589, 0.2915, 0.7823, 0.2915, 0.744, 0.3298, 0.744, 0.4147, 0.6203, 0.4147, 0.6586, 0.4147, 0.6841, 0.3892, 0.6841, 0.3892, 0.6203, 0.5391, 0.4234, 0.5774, 0.4234, 0.5774, 0.7297, 0.5391, 0.7297, 0.5391, 0.6914, 0.5391, 0.5893, 0.5391, 0.551, 0.2915, 0.7424, 0.2915, 0.4234, 0.3298, 0.4234, 0.3298, 0.7424, 0.9649, 0.13, 0.9267, 0.13, 0.9267, 0.1172, 0.9267, 0.07895, 0.9267, 0.06619, 0.9649, 0.06619, 0.9649, 0.07895, 0.9649, 0.1172, 0.6547, 0.3963, 0.6547, 0.0007997, 0.693, 0.0007997, 0.693, 0.03908, 0.693, 0.3581, 0.7058, 0.3581, 0.7058, 0.05184, 0.7568, 0.05184, 0.7568, 0.09011, 0.7568, 0.1539, 0.744, 0.1539, 0.744, 0.2305, 0.7568, 0.2305, 0.7568, 0.2687, 0.744, 0.2687, 0.744, 0.3963, 0.08414, 0.9099, 0.0969, 0.9354, 0.08414, 0.9354, 0.1607, 0.9609, 0.1862, 0.9354, 0.2117, 0.9354, 0.2117, 0.9609, 0.0969, 0.9354, 0.1479, 0.8971, 0.1479, 0.9992, 0.0969, 0.9992, 0.08414, 0.8844, 0.07138, 0.8589, 0.1097, 0.8589, 0.1097, 0.8716, 0.08414, 0.9099, 0.1097, 0.8716, 0.1862, 0.8716, 0.1862, 0.9354, 0.1607, 0.9609, 0.1607, 0.8971, 0.1479, 0.8971, 0.08414, 0.9099, 0.1097, 0.8716, 0.1479, 0.8971, 0.0969, 0.9354, 0.0331, 0.9099, 0.0331, 0.9482, 0.007583, 0.9482, 0.0331, 0.8844, 0.0331, 0.9099, 0.007583, 0.9482, 0.007583, 0.8589, 0.04586, 0.8589, 0.04586, 0.8333, 0.007583, 0.8333, 0.007583, 0.8078, 0.0331, 0.8078, 0.08414, 0.8078, 0.08414, 0.7823, 0.0331, 0.7823, 0.0331, 0.744, 0.1097, 0.744, 0.1097, 0.8333, 0.07138, 0.8333, 0.07138, 0.8589, 0.08414, 0.8844, 0.8282, 0.7967, 0.8665, 0.7967, 0.8792, 0.8222, 0.8282, 0.8222, 0.8665, 0.7967, 0.8665, 0.7839, 0.8792, 0.7839, 0.8792, 0.8222])
me_plane_002.update()
me_plane_003 = bpy.data.meshes.new('Plane.003')
me_plane_003.from_pydata([(-8.927, -4.165, 0.0), (-6.325, -4.165, 0.0), (9.285, 6.242, 0.0), (-8.927, -3.298, 0.0), (-8.927, -0.6962, 0.0), (-8.927, 0.1711, 0.0), (-6.325, -3.298, 0.0), (-6.325, -0.6962, 0.0), (-6.325, 0.1711, 0.0), (-3.724, 2.773, 0.0), (-3.724, 5.375, 0.0), (-3.724, 7.109, 0.0), (-3.724, 9.711, 0.0), (-1.122, -2.431, 0.0), (-1.122, 2.773, 0.0), (1.48, 4.507, 0.0), (1.48, 7.976, 0.0), (4.082, 4.507, 0.0), (4.082, 7.109, 0.0), (4.082, 7.976, 0.0), (4.082, 9.711, 0.0), (9.285, 4.507, 0.0), (9.285, 7.976, 0.0), (9.285, 9.711, 0.0), (-13.26, -6.767, 0.0), (-10.66, -4.165, 0.0), (-4.591, -6.767, 0.0), (-4.591, -4.165, 0.0), (-1.989, -6.767, 0.0), (3.214, -6.767, 0.0), (3.214, -4.165, 0.0), (3.214, 3.64, 0.0), (4.949, -4.165, 0.0), (7.551, -6.767, 0.0), (7.551, 3.64, 0.0), (7.551, 6.242, 0.0), (10.15, -6.767, 0.0), (11.02, 1.038, 0.0), (10.15, 1.038, 0.0), (11.02, 3.64, 0.0), (13.62, -8.502, 0.0), (13.62, -7.634, 0.0), (13.62, -11.1, 0.0), (13.62, -13.71, 0.0), (10.15, 9.711, 0.0), (11.02, 10.58, 0.0), (10.15, 4.507, 0.0), (11.02, -8.502, 0.0), (11.02, -7.634, 0.0), (10.15, -10.24, 0.0), (11.02, -11.1, 0.0), (7.551, 7.976, 0.0), (7.551, 0.1711, 0.0), (4.949, -0.6962, 0.0), (3.214, 7.109, 0.0), (3.214, 4.507, 0.0), (3.214, -2.431, 0.0), (3.214, -7.634, 0.0), (-0.2546, 7.976, 0.0), (-0.2546, 4.507, 0.0), (0.6127, -0.6962, 0.0), (0.6127, 0.1711, 0.0), (-1.989, 9.711, 0.0), (-1.989, 7.109, 0.0), (-1.989, 5.375, 0.0), (-1.989, 1.906, 0.0), (-1.989, 2.773, 0.0), (-1.989, -7.634, 0.0), (-5.458, 9.711, 0.0), (-5.458, 7.976, 0.0), (-5.458, 4.507, 0.0), (-4.591, 1.906, 0.0), (-5.458, -0.6962, 0.0), (-4.591, 0.1711, 0.0), (-5.458, -3.298, 0.0), (-4.591, -7.634, 0.0), (-7.193, 7.976, 0.0), (-7.193, 4.507, 0.0), (-10.66, 10.58, 0.0), (-9.794, 9.711, 0.0), (-9.794, 7.976, 0.0), (-10.66, 5.375, 0.0), (-10.66, 1.906, 0.0), (-9.794, 2.773, 0.0), (-10.66, 0.1711, 0.0), (-9.794, -0.6962, 0.0), (-9.794, -3.298, 0.0), (-10.66, -11.1, 0.0), (-10.66, -10.24, 0.0), (-13.26, 5.375, 0.0), (-13.26, -7.634, 0.0), (-13.26, -13.71, 0.0), (11.02, 13.18, 0.0), (-10.66, 13.18, 0.0), (-13.26, 13.18, 0.0), (13.62, 13.18, 0.0), (-1.122, -6.767, 5.96e-08), (2.347, -6.767, 5.96e-08), (-1.122, -3.298, 5.96e-08), (4.949, -5.9, 5.96e-08), (2.347, -3.298, 5.96e-08), (2.347, -5.033, 5.96e-08), (2.347, -5.9, 5.96e-08), (3.214, -5.033, 5.96e-08), (3.214, -5.9, 5.96e-08)], [], [(44, 23, 22, 2, 21, 46), (47, 50, 42, 40), (38, 37, 39, 34, 52, 33, 36), (47, 40, 41, 48), (27, 26, 28, 65, 71, 73), (54, 18, 17, 21, 2, 35, 51, 22, 23, 20, 19, 16, 15, 55), (58, 16, 19, 20, 62, 63, 11, 12, 68, 69, 70, 77, 76, 80, 83, 9, 10, 64, 66, 14, 13, 56, 30, 103, 101, 100, 98, 96, 97, 102, 104, 99, 32, 53, 60, 61, 52, 34, 31, 55, 15, 59), (89, 24, 26, 27, 1, 0, 25, 84, 5, 8, 73, 71, 82, 81), (89, 81, 78, 93, 94), (80, 76, 69, 68, 79), (48, 41, 95, 92, 45, 39, 37), (1, 6, 3, 0), (4, 7, 8, 5), (78, 45, 92, 93), (85, 86, 3, 6, 74, 72, 7, 4), (91, 43, 42, 50, 87, 88, 49, 36, 33, 29, 57, 67, 28, 26, 75, 90)])
_uv = me_plane_003.uv_layers.new(name='UVMap')
_uv.uv.foreach_set('vector', [0.4035, 0.4234, 0.4163, 0.4234, 0.4163, 0.449, 0.4163, 0.4745, 0.4163, 0.5, 0.4035, 0.5, 0.9071, 0.1427, 0.8688, 0.1427, 0.8688, 0.1045, 0.9071, 0.1045, 0.8545, 0.1156, 0.8672, 0.1156, 0.8672, 0.1539, 0.8162, 0.1539, 0.8162, 0.1029, 0.8162, 0.0007997, 0.8545, 0.0007997, 0.9777, 0.2847, 0.5375, 0.8604, 0.5774, 0.4234, 0.3314, 0.8589, 0.5774, 0.8206, 0.5774, 0.8588, 0.5391, 0.8588, 0.5391, 0.7313, 0.5774, 0.7313, 0.5774, 0.7568, 0.8665, 0.7967, 0.8665, 0.7839, 0.8282, 0.7839, 0.8282, 0.7073, 0.8537, 0.7073, 0.8537, 0.7329, 0.8792, 0.7329, 0.8792, 0.7073, 0.9047, 0.7073, 0.9047, 0.7839, 0.8792, 0.7839, 0.8792, 0.8222, 0.8282, 0.8222, 0.8282, 0.7967, 0.0331, 0.8844, 0.0331, 0.9099, 0.0331, 0.9482, 0.007583, 0.9482, 0.007583, 0.8589, 0.04586, 0.8589, 0.04586, 0.8333, 0.007583, 0.8333, 0.007583, 0.8078, 0.0331, 0.8078, 0.08414, 0.8078, 0.08414, 0.7823, 0.0331, 0.7823, 0.0331, 0.744, 0.1097, 0.744, 0.1097, 0.8333, 0.07138, 0.8333, 0.07138, 0.8589, 0.1097, 0.8589, 0.1097, 0.8716, 0.1862, 0.8716, 0.1862, 0.9354, 0.2117, 0.9354, 0.2245, 0.9354, 0.2245, 0.9226, 0.199, 0.9226, 0.199, 0.8716, 0.25, 0.8716, 0.25, 0.9226, 0.2372, 0.9226, 0.2372, 0.9354, 0.2372, 0.9609, 0.2117, 0.9609, 0.1607, 0.9609, 0.1607, 0.8971, 0.1479, 0.8971, 0.1479, 0.9992, 0.0969, 0.9992, 0.0969, 0.9354, 0.08414, 0.9354, 0.08414, 0.9099, 0.08414, 0.8844, 0.898, 0.3979, 0.898, 0.5766, 0.7704, 0.5766, 0.7704, 0.5383, 0.7959, 0.5383, 0.8342, 0.5383, 0.8597, 0.5383, 0.8597, 0.4745, 0.8342, 0.4745, 0.7959, 0.4745, 0.7704, 0.4745, 0.7704, 0.449, 0.8597, 0.449, 0.8597, 0.3979, 0.3298, 0.8589, 0.2915, 0.8589, 0.2915, 0.7823, 0.2915, 0.744, 0.3298, 0.744, 0.4147, 0.6203, 0.4147, 0.6586, 0.4147, 0.6841, 0.3892, 0.6841, 0.3892, 0.6203, 0.5391, 0.4234, 0.5774, 0.4234, 0.5774, 0.7297, 0.5391, 0.7297, 0.5391, 0.6914, 0.5391, 0.5893, 0.5391, 0.551, 0.9087, 0.1045, 0.9215, 0.1045, 0.9215, 0.1427, 0.9087, 0.1427, 0.6368, 0.8561, 0.6368, 0.8178, 0.6495, 0.8178, 0.6495, 0.8561, 0.2915, 0.7424, 0.2915, 0.4234, 0.3298, 0.4234, 0.3298, 0.7424, 0.9649, 0.13, 0.9267, 0.13, 0.9267, 0.1172, 0.9267, 0.07895, 0.9267, 0.06619, 0.9649, 0.06619, 0.9649, 0.07895, 0.9649, 0.1172, 0.6547, 0.3963, 0.6547, 0.0007997, 0.693, 0.0007997, 0.693, 0.03908, 0.693, 0.3581, 0.7058, 0.3581, 0.7058, 0.05184, 0.7568, 0.05184, 0.7568, 0.09011, 0.7568, 0.1539, 0.744, 0.1539, 0.744, 0.2305, 0.7568, 0.2305, 0.7568, 0.2687, 0.744, 0.2687, 0.744, 0.3963])
me_plane_003.update()
me_cube_001 = bpy.data.meshes.new('Cube.001')
me_cube_001.from_pydata([(-0.05373, -0.03595, 1.028), (-0.0612, -0.04003, 0.8712), (-0.05373, 0.08166, 1.028), (-0.0612, 0.09018, 0.8712), (-0.04214, 0.09401, 0.8712), (-0.0612, 0.04723, 0.8712), (-0.0612, -0.005194, 0.8712), (-0.04211, -0.0477, 0.8634), (-0.05176, 0.06754, 0.858), (-0.04112, -0.01326, 0.8482), (-0.05144, 0.06806, 0.8421), (-0.04086, -0.0007668, 0.8343), (-0.1028, 0.08991, 0.8238), (-0.1244, -0.03139, 0.821), (-0.08848, 0.08991, 0.7154), (-0.1101, -0.03139, 0.7126), (-0.07282, 0.08991, 0.5703), (-0.09461, -0.02018, 0.5703), (-0.05373, -0.005194, 1.028), (-0.05373, 0.04723, 1.028), (-0.02586, -0.03595, 1.028), (-0.04214, 0.08548, 1.028), (-0.1049, -0.02505, 0.5241), (2.328e-10, -0.02505, 0.5241), (-0.09444, 0.1029, 0.5336), (-0.02586, -0.005194, 1.028), (0.0, 0.1029, 0.5336), (-0.02586, 0.04723, 1.028), (9.313e-10, -0.01326, 0.8482), (7.451e-09, 0.06806, 0.8299), (0.0, -0.009902, 0.8221), (7.451e-09, 0.09249, 0.8124), (0.0, -0.03773, 0.7991), (0.0, 0.09736, 0.6898), (0.0, -0.03773, 0.6898), (0.0, 0.09736, 0.5703), (0.0, -0.02018, 0.5703), (-0.07171, 0.09965, 0.9242), (-0.07171, 0.09965, 0.998), (-0.07171, -0.05143, 0.998), (-0.07171, -0.05143, 0.9017), (-0.04389, -0.05143, 0.998), (-0.04389, -0.05143, 0.9017), (-0.04214, 0.1035, 0.998), (-0.04214, 0.1035, 0.9242), (-0.07171, 0.04723, 0.998), (-0.07171, 0.04723, 0.9242), (-0.07171, -0.005194, 0.998), (-0.07171, -0.005194, 0.9017), (-0.2604, -0.001199, 0.7861), (-0.2604, 0.09038, 0.7861), (-0.2518, -0.001199, 0.7205), (-0.2518, 0.09038, 0.7205), (2.328e-10, -0.02505, 0.4574), (0.0, 0.101, 0.4539), (-0.1049, -0.02505, 0.4574), (-0.09444, 0.101, 0.4539), (-0.0153, -0.02592, 0.4137), (-0.0153, 0.07646, 0.4122), (-0.1023, -0.02592, 0.4137), (-0.09182, 0.07646, 0.4122), (-0.01908, -0.03368, 0.2636), (-0.01908, 0.05251, 0.2621), (-0.09461, -0.03368, 0.2636), (-0.08417, 0.05251, 0.2621), (-0.09461, -0.03421, 0.2338), (-0.08417, 0.05197, 0.2322), (-0.01908, -0.03421, 0.2338), (-0.01908, 0.05197, 0.2322), (-0.08964, -0.02055, 0.04723), (-0.07799, 0.06563, 0.05743), (-0.02297, -0.02055, 0.04723), (-0.02633, 0.06563, 0.05743), (-0.08939, 0.009417, 0.2629), (-0.01908, 0.009417, 0.2629), (-0.08939, 0.008881, 0.233), (-0.01908, 0.008881, 0.233), (-0.01908, 0.05224, 0.2472), (-0.08417, 0.05224, 0.2472), (-0.01908, 0.009149, 0.2479), (-0.08939, 0.009149, 0.2479), (-0.08964, -0.02123, -0.0008881), (-0.07799, 0.06496, -0.0008881), (-0.02297, -0.02123, -0.0008881), (-0.02633, 0.06496, -0.0008881), (-0.02297, -0.07089, 0.0443), (-0.08964, -0.07089, 0.0443), (-0.02297, -0.07156, 0.0003984), (-0.08964, -0.07156, 0.0003984), (-0.03327, -0.1216, 0.03112), (-0.07934, -0.1216, 0.03112), (-0.03327, -0.1221, 0.0008881), (-0.07934, -0.1221, 0.0008881), (-0.2923, -0.001199, 0.7819), (-0.2923, 0.09038, 0.7819), (-0.2837, -0.001199, 0.7163), (-0.2837, 0.09038, 0.7163), (-0.4477, 0.006393, 0.7494), (-0.4477, 0.06327, 0.7494), (-0.4426, 0.006393, 0.7103), (-0.4426, 0.06327, 0.7103), (-0.2604, 0.04459, 0.7861), (-0.2518, 0.04459, 0.7205), (-0.2923, 0.04459, 0.7819), (-0.2837, 0.04459, 0.7163), (-0.2677, 0.04459, 0.7184), (-0.2764, 0.04459, 0.784), (-0.4687, 0.01186, 0.7429), (-0.4687, 0.05781, 0.7429), (-0.4645, 0.01186, 0.7113), (-0.4645, 0.05781, 0.7113), (-0.4758, 0.01004, 0.7503), (-0.4758, 0.05962, 0.7503), (-0.4695, 0.01004, 0.7024), (-0.4695, 0.05962, 0.7024), (-0.5085, 0.01004, 0.746), (-0.5085, 0.05962, 0.746), (-0.5021, 0.01004, 0.6981), (-0.5021, 0.05962, 0.6981), (-0.5171, 0.01365, 0.7429), (-0.5171, 0.05602, 0.7429), (-0.5118, 0.01365, 0.7026), (-0.5118, 0.05602, 0.7026), (0.05373, -0.03595, 1.028), (0.0612, -0.04003, 0.8712), (0.05373, 0.08166, 1.028), (0.0612, 0.09018, 0.8712), (0.04214, 0.09401, 0.8712), (0.0612, 0.04723, 0.8712), (0.0612, -0.005194, 0.8712), (0.04211, -0.0477, 0.8634), (0.05176, 0.06754, 0.858), (0.04112, -0.01326, 0.8482), (0.05144, 0.06806, 0.8421), (0.04086, -0.0007668, 0.8343), (0.1028, 0.08991, 0.8238), (0.1244, -0.03139, 0.821), (0.08848, 0.08991, 0.7154), (0.1101, -0.03139, 0.7126), (0.07282, 0.08991, 0.5703), (0.09461, -0.02018, 0.5703), (0.05373, -0.005194, 1.028), (0.05373, 0.04723, 1.028), (0.02586, -0.03595, 1.028), (0.04214, 0.08548, 1.028), (0.1049, -0.02505, 0.5241), (0.09444, 0.1029, 0.5336), (0.02586, -0.005194, 1.028), (0.02586, 0.04723, 1.028), (0.07171, 0.09965, 0.9242), (0.07171, 0.09965, 0.998), (0.07171, -0.05143, 0.998), (0.07171, -0.05143, 0.9017), (0.04389, -0.05143, 0.998), (0.04389, -0.05143, 0.9017), (0.04214, 0.1035, 0.998), (0.04214, 0.1035, 0.9242), (0.07171, 0.04723, 0.998), (0.07171, 0.04723, 0.9242), (0.07171, -0.005194, 0.998), (0.07171, -0.005194, 0.9017), (0.2604, -0.001199, 0.7861), (0.2604, 0.09038, 0.7861), (0.2518, -0.001199, 0.7205), (0.2518, 0.09038, 0.7205), (0.1049, -0.02505, 0.4574), (0.09444, 0.101, 0.4539), (0.0153, -0.02592, 0.4137), (0.0153, 0.07646, 0.4122), (0.1023, -0.02592, 0.4137), (0.09182, 0.07646, 0.4122), (0.01908, -0.03368, 0.2636), (0.01908, 0.05251, 0.2621), (0.09461, -0.03368, 0.2636), (0.08417, 0.05251, 0.2621), (0.09461, -0.03421, 0.2338), (0.08417, 0.05197, 0.2322), (0.01908, -0.03421, 0.2338), (0.01908, 0.05197, 0.2322), (0.08964, -0.02055, 0.04723), (0.07799, 0.06563, 0.05743), (0.02297, -0.02055, 0.04723), (0.02633, 0.06563, 0.05743), (0.08939, 0.009417, 0.2629), (0.01908, 0.009417, 0.2629), (0.08939, 0.008881, 0.233), (0.01908, 0.008881, 0.233), (0.01908, 0.05224, 0.2472), (0.08417, 0.05224, 0.2472), (0.01908, 0.009149, 0.2479), (0.08939, 0.009149, 0.2479), (0.08964, -0.02123, -0.0008881), (0.07799, 0.06496, -0.0008881), (0.02297, -0.02123, -0.0008881), (0.02633, 0.06496, -0.0008881), (0.02297, -0.07089, 0.0443), (0.08964, -0.07089, 0.0443), (0.02297, -0.07156, 0.0003984), (0.08964, -0.07156, 0.0003984), (0.03327, -0.1216, 0.03112), (0.07934, -0.1216, 0.03112), (0.03327, -0.1221, 0.0008881), (0.07934, -0.1221, 0.0008881), (0.2923, -0.001199, 0.7819), (0.2923, 0.09038, 0.7819), (0.2837, -0.001199, 0.7163), (0.2837, 0.09038, 0.7163), (0.4477, 0.006393, 0.7494), (0.4477, 0.06327, 0.7494), (0.4426, 0.006393, 0.7103), (0.4426, 0.06327, 0.7103), (0.2604, 0.04459, 0.7861), (0.2518, 0.04459, 0.7205), (0.2923, 0.04459, 0.7819), (0.2837, 0.04459, 0.7163), (0.2677, 0.04459, 0.7184), (0.2764, 0.04459, 0.784), (0.4687, 0.01186, 0.7429), (0.4687, 0.05781, 0.7429), (0.4645, 0.01186, 0.7113), (0.4645, 0.05781, 0.7113), (0.4758, 0.01004, 0.7503), (0.4758, 0.05962, 0.7503), (0.4695, 0.01004, 0.7024), (0.4695, 0.05962, 0.7024), (0.5085, 0.01004, 0.746), (0.5085, 0.05962, 0.746), (0.5021, 0.01004, 0.6981), (0.5021, 0.05962, 0.6981), (0.5171, 0.01365, 0.7429), (0.5171, 0.05602, 0.7429), (0.5118, 0.01365, 0.7026), (0.5118, 0.05602, 0.7026), (0.2764, -0.001199, 0.784), (0.2677, -0.001199, 0.7184), (-0.2764, -0.001199, 0.784), (-0.2677, -0.001199, 0.7184)], [], [(27, 21, 2, 19), (45, 19, 2, 38), (9, 7, 1), (41, 20, 0, 39), (8, 5, 3), (8, 9, 6, 5), (28, 132, 130), (155, 43, 21, 144), (11, 10, 12, 13), (9, 8, 10, 11), (28, 9, 11, 30), (32, 13, 15, 34), (30, 11, 13, 32), (15, 13, 49, 51), (17, 16, 24, 22), (15, 14, 16, 17), (34, 15, 17, 36), (20, 25, 18, 0), (25, 27, 19, 18), (4, 127, 131, 8), (36, 17, 22, 23), (20, 143, 147, 25), (25, 147, 148, 27), (42, 154, 153, 41), (38, 2, 21, 43), (47, 18, 19, 45), (39, 0, 18, 47), (14, 33, 35, 16), (12, 31, 33, 14), (10, 29, 31, 12), (127, 4, 44, 156), (156, 44, 43, 155), (60, 58, 62, 64), (22, 24, 56, 55), (16, 35, 26, 24), (7, 130, 154, 42), (41, 153, 143, 20), (1, 40, 48, 6), (40, 39, 47, 48), (6, 48, 46, 5), (48, 47, 45, 46), (3, 37, 44, 4), (37, 38, 43, 44), (27, 148, 144, 21), (8, 131, 29), (7, 42, 40, 1), (42, 41, 39, 40), (5, 46, 37, 3), (46, 45, 38, 37), (236, 235, 93, 95), (13, 12, 50, 101, 49), (12, 14, 52, 50), (14, 15, 51, 102, 52), (53, 55, 59, 57), (24, 26, 54, 56), (78, 77, 68, 66), (23, 22, 55, 53), (58, 57, 61, 74, 62), (54, 53, 57, 58), (56, 54, 58, 60), (55, 56, 60, 59), (59, 60, 64, 73, 63), (57, 59, 63, 61), (67, 65, 69, 71), (80, 78, 66, 75), (61, 63, 65, 67), (67, 76, 79), (83, 71, 85, 87), (65, 75, 66, 70, 69), (66, 68, 72, 70), (68, 76, 67, 71, 72), (77, 79, 76, 68), (63, 73, 80), (62, 74, 79, 77), (73, 64, 78, 80), (64, 62, 77, 78), (74, 61, 79), (61, 67, 79), (65, 63, 80), (75, 65, 80), (84, 83, 81, 82), (69, 70, 82, 81), (70, 72, 84, 82), (72, 71, 83, 84), (86, 88, 92, 90), (71, 69, 86, 85), (69, 81, 88, 86), (81, 83, 87, 88), (89, 90, 92, 91), (85, 86, 90, 89), (87, 85, 89, 91), (88, 87, 91, 92), (96, 104, 95, 99, 100), (206, 215, 164), (50, 94, 106), (105, 95, 104), (99, 97, 107, 109), (95, 93, 97, 99), (93, 103, 94, 98, 97), (94, 96, 100, 98), (105, 104, 96), (49, 101, 106), (52, 102, 105), (236, 95, 105), (102, 51, 105), (235, 49, 106), (103, 93, 106), (108, 110, 114, 112), (97, 98, 108, 107), (98, 100, 110, 108), (100, 99, 109, 110), (113, 111, 115, 117), (110, 109, 113, 114), (109, 107, 111, 113), (107, 108, 112, 111), (115, 116, 120, 119), (111, 112, 116, 115), (112, 114, 118, 116), (114, 113, 117, 118), (119, 120, 122, 121), (116, 118, 122, 120), (118, 117, 121, 122), (117, 115, 119, 121), (6, 9, 1), (4, 8, 3), (148, 142, 125, 144), (157, 150, 125, 142), (132, 124, 130), (153, 151, 123, 143), (131, 126, 128), (131, 128, 129, 132), (134, 136, 135, 133), (132, 134, 133, 131), (28, 30, 134, 132), (32, 34, 138, 136), (30, 32, 136, 134), (138, 163, 161, 136), (140, 145, 146, 139), (138, 140, 139, 137), (34, 36, 140, 138), (143, 123, 141, 147), (147, 141, 142, 148), (36, 23, 145, 140), (9, 28, 7), (150, 155, 144, 125), (159, 157, 142, 141), (151, 159, 141, 123), (137, 139, 35, 33), (135, 137, 33, 31), (133, 135, 31, 29), (170, 174, 172, 168), (145, 165, 166, 146), (139, 146, 26, 35), (7, 28, 130), (124, 129, 160, 152), (152, 160, 159, 151), (129, 128, 158, 160), (160, 158, 157, 159), (126, 127, 156, 149), (149, 156, 155, 150), (10, 8, 29), (130, 124, 152, 154), (154, 152, 151, 153), (128, 126, 149, 158), (158, 149, 150, 157), (234, 205, 203, 233), (136, 161, 211, 162, 135), (135, 162, 164, 137), (137, 164, 212, 163, 138), (53, 167, 169, 165), (146, 166, 54, 26), (188, 176, 178, 187), (23, 53, 165, 145), (168, 172, 184, 171, 167), (54, 168, 167, 53), (166, 170, 168, 54), (165, 169, 170, 166), (169, 173, 183, 174, 170), (167, 171, 173, 169), (177, 181, 179, 175), (190, 185, 176, 188), (171, 177, 175, 173), (177, 189, 186), (193, 197, 195, 181), (175, 179, 180, 176, 185), (176, 180, 182, 178), (178, 182, 181, 177, 186), (187, 178, 186, 189), (173, 190, 183), (172, 187, 189, 184), (183, 190, 188, 174), (174, 188, 187, 172), (184, 189, 171), (171, 189, 177), (175, 190, 173), (185, 190, 175), (194, 192, 191, 193), (179, 191, 192, 180), (180, 192, 194, 182), (182, 194, 193, 181), (196, 200, 202, 198), (181, 195, 196, 179), (179, 196, 198, 191), (191, 198, 197, 193), (199, 201, 202, 200), (195, 199, 200, 196), (197, 201, 199, 195), (198, 202, 201, 197), (206, 210, 209, 205, 214), (216, 213, 204), (216, 204, 162), (215, 214, 205), (209, 219, 217, 207), (205, 209, 207, 203), (203, 207, 208, 204, 213), (204, 208, 210, 206), (206, 214, 215), (161, 216, 211), (162, 204, 206, 164), (215, 205, 234), (212, 215, 163), (216, 161, 233), (213, 216, 203), (218, 222, 224, 220), (207, 217, 218, 208), (208, 218, 220, 210), (210, 220, 219, 209), (223, 227, 225, 221), (220, 224, 223, 219), (219, 223, 221, 217), (217, 221, 222, 218), (225, 229, 230, 226), (221, 225, 226, 222), (222, 226, 228, 224), (224, 228, 227, 223), (229, 231, 232, 230), (226, 230, 232, 228), (228, 232, 231, 227), (227, 231, 229, 225), (129, 124, 132), (127, 126, 131), (131, 133, 29), (101, 50, 106), (103, 106, 94), (50, 52, 96, 94), (211, 216, 162), (212, 164, 215), (163, 234, 233, 161), (51, 49, 235, 236), (93, 235, 106), (51, 236, 105), (163, 215, 234), (203, 216, 233), (96, 52, 105)])
me_cube_001.polygons.foreach_set('use_smooth', [True] * 254)
_k = set([(10, 11), (10, 12), (11, 13), (11, 30), (12, 50), (13, 15), (13, 49), (14, 52), (15, 17), (15, 51), (16, 24), (17, 22), (17, 36), (22, 55), (24, 56), (30, 134), (36, 140), (49, 235), (50, 94), (51, 236), (52, 96), (53, 54), (55, 59), (56, 60), (69, 70), (69, 71), (69, 86), (70, 72), (71, 72), (71, 85), (81, 82), (81, 88), (82, 84), (83, 84), (83, 87), (85, 89), (86, 90), (87, 91), (88, 92), (89, 90), (91, 92), (93, 97), (93, 235), (94, 98), (95, 99), (95, 236), (96, 100), (97, 98), (97, 99), (98, 100), (99, 100), (107, 108), (107, 109), (108, 110), (109, 110), (133, 134), (133, 135), (134, 136), (135, 162), (136, 138), (136, 161), (137, 138), (137, 164), (138, 140), (138, 163), (139, 146), (140, 145), (145, 165), (146, 166), (161, 233), (162, 204), (163, 234), (164, 206), (165, 169), (166, 170), (179, 180), (179, 181), (179, 196), (180, 182), (181, 182), (181, 195), (191, 192), (191, 198), (192, 194), (193, 194), (193, 197), (195, 199), (196, 200), (197, 201), (198, 202), (199, 200), (201, 202), (203, 207), (203, 233), (204, 208), (205, 209), (205, 234), (206, 210), (207, 208), (207, 209), (208, 210), (209, 210), (217, 218), (217, 219), (218, 220), (219, 220)])
me_cube_001.attributes.new('sharp_edge', 'BOOLEAN', 'EDGE').data.foreach_set('value', [ (min(e.vertices), max(e.vertices)) in _k for e in me_cube_001.edges])
_uv = me_cube_001.uv_layers.new(name='UVMap')
_uv.uv.foreach_set('vector', [0.6836, 0.9492, 0.6836, 0.9805, 0.6523, 0.9805, 0.6523, 0.9492, 0.5781, 0.8477, 0.5781, 0.8711, 0.543, 0.8711, 0.543, 0.8477, 0.6523, 0.7305, 0.6836, 0.7539, 0.6523, 0.7539, 0.6719, 0.8477, 0.6836, 0.8711, 0.6523, 0.8711, 0.6523, 0.8477, 0.543, 0.7305, 0.5781, 0.7539, 0.543, 0.7539, 0.543, 0.7305, 0.6523, 0.7305, 0.625, 0.7539, 0.5781, 0.7539, 0.707, 0.7305, 0.7617, 0.7305, 0.7305, 0.7539, 0.8945, 0.8477, 0.957, 0.8477, 0.9453, 0.8711, 0.9062, 0.8711, 0.0625, 0.9805, 0.01562, 0.9805, 0.01562, 0.9375, 0.0625, 0.9375, 0.6523, 0.7305, 0.543, 0.7305, 0.543, 0.707, 0.6523, 0.707, 0.707, 0.7305, 0.6523, 0.7305, 0.6523, 0.707, 0.707, 0.707, 0.6055, 0.6641, 0.5117, 0.6641, 0.5117, 0.5781, 0.6055, 0.5586, 0.6055, 0.6875, 0.5117, 0.6875, 0.5117, 0.6641, 0.6055, 0.6641, 0.1094, 0.9375, 0.0625, 0.9375, 0.0625, 0.8281, 0.1094, 0.8281, 0.5117, 0.4609, 0.418, 0.4609, 0.418, 0.4219, 0.5117, 0.4102, 0.5117, 0.5781, 0.418, 0.5781, 0.418, 0.4766, 0.5117, 0.4766, 0.6055, 0.5586, 0.5117, 0.5781, 0.5117, 0.4766, 0.6055, 0.4766, 0.6836, 0.8711, 0.6836, 0.9023, 0.6523, 0.9023, 0.6523, 0.8711, 0.6836, 0.9023, 0.6836, 0.9492, 0.6523, 0.9492, 0.6523, 0.9023, 0.9453, 0.7539, 0.9062, 0.7539, 0.8711, 0.7305, 0.9805, 0.7305, 0.6055, 0.4609, 0.5117, 0.4609, 0.5117, 0.4102, 0.6055, 0.4102, 0.6836, 0.8711, 0.7305, 0.8711, 0.7305, 0.9023, 0.6836, 0.9023, 0.6836, 0.9023, 0.7305, 0.9023, 0.7305, 0.9492, 0.6836, 0.9492, 0.6719, 0.7695, 0.7422, 0.7695, 0.7422, 0.8477, 0.6719, 0.8477, 0.9805, 0.8477, 0.9805, 0.8711, 0.9453, 0.8711, 0.957, 0.8477, 0.6172, 0.8477, 0.6172, 0.8711, 0.5781, 0.8711, 0.5781, 0.8477, 0.6523, 0.8477, 0.6523, 0.8711, 0.6172, 0.8711, 0.6172, 0.8477, 0.9805, 0.5781, 0.8867, 0.543, 0.8867, 0.4766, 0.9805, 0.4766, 0.9805, 0.6641, 0.8867, 0.6523, 0.8867, 0.543, 0.9805, 0.5781, 0.9805, 0.6875, 0.8867, 0.6875, 0.8867, 0.6523, 0.9805, 0.6641, 0.9062, 0.7539, 0.9453, 0.7539, 0.957, 0.7891, 0.8945, 0.7891, 0.8945, 0.7891, 0.957, 0.7891, 0.957, 0.8477, 0.8945, 0.8477, 0.2617, 0.5625, 0.2148, 0.5625, 0.2148, 0.4531, 0.2617, 0.4531, 0.5117, 0.4102, 0.418, 0.4219, 0.418, 0.3594, 0.5117, 0.3594, 0.9805, 0.4609, 0.8867, 0.4609, 0.8867, 0.4219, 0.9805, 0.4219, 0.6836, 0.7539, 0.7305, 0.7539, 0.7422, 0.7695, 0.6719, 0.7695, 0.6719, 0.8477, 0.7422, 0.8477, 0.7305, 0.8711, 0.6836, 0.8711, 0.6523, 0.7539, 0.6523, 0.7695, 0.6172, 0.7695, 0.6172, 0.7539, 0.6523, 0.7695, 0.6523, 0.8477, 0.6172, 0.8477, 0.6172, 0.7695, 0.6172, 0.7539, 0.6172, 0.7695, 0.5781, 0.793, 0.5781, 0.7539, 0.6172, 0.7695, 0.6172, 0.8477, 0.5781, 0.8477, 0.5781, 0.793, 0.9805, 0.7539, 0.9805, 0.7891, 0.957, 0.7891, 0.9453, 0.7539, 0.9805, 0.7891, 0.9805, 0.8477, 0.957, 0.8477, 0.957, 0.7891, 0.6836, 0.9492, 0.7305, 0.9492, 0.7305, 0.9805, 0.6836, 0.9805, 0.9805, 0.7305, 0.8711, 0.7305, 0.9258, 0.707, 0.6836, 0.7539, 0.6719, 0.7695, 0.6523, 0.7695, 0.6523, 0.7539, 0.6719, 0.7695, 0.6719, 0.8477, 0.6523, 0.8477, 0.6523, 0.7695, 0.5781, 0.7539, 0.5781, 0.793, 0.543, 0.793, 0.543, 0.7539, 0.5781, 0.793, 0.5781, 0.8477, 0.543, 0.8477, 0.543, 0.793, 0.1094, 0.8125, 0.0625, 0.8125, 0.0625, 0.7969, 0.1094, 0.7969, 0.0625, 0.9375, 0.01562, 0.9375, 0.01562, 0.8281, 0.03906, 0.8281, 0.0625, 0.8281, 0.2031, 0.9375, 0.1562, 0.9375, 0.1562, 0.8281, 0.2031, 0.8281, 0.1562, 0.9375, 0.1094, 0.9375, 0.1094, 0.8281, 0.1328, 0.8281, 0.1562, 0.8281, 0.6055, 0.3594, 0.5117, 0.3594, 0.5117, 0.3203, 0.6055, 0.3203, 0.9805, 0.4219, 0.8867, 0.4219, 0.8867, 0.3594, 0.9805, 0.3594, 0.2617, 0.4375, 0.2148, 0.4375, 0.2148, 0.4219, 0.2617, 0.4219, 0.6055, 0.4102, 0.5117, 0.4102, 0.5117, 0.3594, 0.6055, 0.3594, 0.4023, 0.5625, 0.3555, 0.5625, 0.3555, 0.4531, 0.3711, 0.4531, 0.4023, 0.4531, 0.6016, 0.3164, 0.5547, 0.3164, 0.5547, 0.2852, 0.6016, 0.2852, 0.9805, 0.3594, 0.8867, 0.3594, 0.8867, 0.3203, 0.9805, 0.3203, 0.5117, 0.3594, 0.418, 0.3594, 0.418, 0.3203, 0.5117, 0.3203, 0.3086, 0.5625, 0.2617, 0.5625, 0.2617, 0.4531, 0.2852, 0.4531, 0.3086, 0.4531, 0.3555, 0.5625, 0.3086, 0.5625, 0.3086, 0.4531, 0.3555, 0.4531, 0.3555, 0.4219, 0.3086, 0.4219, 0.3086, 0.3125, 0.3555, 0.3125, 0.2852, 0.4375, 0.2617, 0.4375, 0.2617, 0.4219, 0.2852, 0.4219, 0.3555, 0.4531, 0.3086, 0.4531, 0.3086, 0.4219, 0.3555, 0.4219, 0.3555, 0.4219, 0.3711, 0.4219, 0.3711, 0.4375, 0.3242, 0.03516, 0.3242, 0.07422, 0.2734, 0.07422, 0.2734, 0.03516, 0.3086, 0.4219, 0.2852, 0.4219, 0.2617, 0.4219, 0.2617, 0.3125, 0.3086, 0.3125, 0.2617, 0.4219, 0.2148, 0.4219, 0.2148, 0.3125, 0.2617, 0.3125, 0.4023, 0.4219, 0.3711, 0.4219, 0.3555, 0.4219, 0.3555, 0.3125, 0.4023, 0.3125, 0.4023, 0.4375, 0.3711, 0.4375, 0.3711, 0.4219, 0.4023, 0.4219, 0.3086, 0.4531, 0.2852, 0.4531, 0.2852, 0.4375, 0.4023, 0.4531, 0.3711, 0.4531, 0.3711, 0.4375, 0.4023, 0.4375, 0.2852, 0.4531, 0.2617, 0.4531, 0.2617, 0.4375, 0.2852, 0.4375, 0.2617, 0.4531, 0.2148, 0.4531, 0.2148, 0.4375, 0.2617, 0.4375, 0.3711, 0.4531, 0.3555, 0.4531, 0.3711, 0.4375, 0.3555, 0.4531, 0.3555, 0.4219, 0.3711, 0.4375, 0.3086, 0.4219, 0.3086, 0.4531, 0.2852, 0.4375, 0.2852, 0.4219, 0.3086, 0.4219, 0.2852, 0.4375, 0.1289, 0.2422, 0.1289, 0.2109, 0.06641, 0.2109, 0.06641, 0.2422, 0.09375, 0.07422, 0.03906, 0.07422, 0.03906, 0.03516, 0.09375, 0.03516, 0.293, 0.3008, 0.2148, 0.3008, 0.2148, 0.2617, 0.293, 0.2617, 0.3789, 0.07422, 0.3242, 0.07422, 0.3242, 0.03516, 0.3789, 0.03516, 0.1445, 0.07422, 0.1445, 0.03516, 0.1797, 0.03516, 0.1797, 0.07422, 0.2031, 0.2422, 0.1445, 0.2422, 0.1445, 0.1875, 0.2031, 0.1875, 0.09375, 0.07422, 0.09375, 0.03516, 0.1445, 0.03516, 0.1445, 0.07422, 0.06641, 0.2109, 0.1289, 0.2109, 0.1289, 0.1719, 0.06641, 0.1719, 0.2383, 0.07422, 0.1797, 0.07422, 0.1797, 0.03516, 0.2383, 0.03516, 0.2031, 0.1875, 0.1445, 0.1875, 0.1445, 0.1406, 0.2031, 0.1406, 0.2734, 0.03516, 0.2734, 0.07422, 0.2383, 0.07422, 0.2383, 0.03516, 0.06641, 0.1719, 0.1289, 0.1719, 0.1289, 0.1406, 0.06641, 0.1406, 0.1562, 0.7969, 0.1328, 0.7969, 0.1094, 0.7969, 0.1094, 0.6875, 0.1562, 0.6875, 0.2617, 0.7969, 0.2852, 0.8125, 0.2617, 0.8281, 0.01562, 0.8281, 0.01562, 0.7969, 0.03906, 0.8125, 0.1328, 0.8125, 0.1094, 0.7969, 0.1328, 0.7969, 0.1406, 0.6797, 0.1094, 0.6797, 0.1094, 0.6562, 0.1406, 0.6562, 0.1094, 0.7969, 0.0625, 0.7969, 0.0625, 0.6875, 0.1094, 0.6875, 0.0625, 0.7969, 0.03906, 0.7969, 0.01562, 0.7969, 0.01562, 0.6875, 0.0625, 0.6875, 0.2031, 0.7969, 0.1562, 0.7969, 0.1562, 0.6875, 0.2031, 0.6875, 0.1328, 0.8125, 0.1328, 0.7969, 0.1562, 0.7969, 0.0625, 0.8281, 0.03906, 0.8281, 0.03906, 0.8125, 0.1562, 0.8281, 0.1328, 0.8281, 0.1328, 0.8125, 0.1094, 0.8125, 0.1094, 0.7969, 0.1328, 0.8125, 0.1328, 0.8281, 0.1094, 0.8281, 0.1328, 0.8125, 0.0625, 0.8125, 0.0625, 0.8281, 0.03906, 0.8125, 0.03906, 0.7969, 0.0625, 0.7969, 0.03906, 0.8125, 0.2031, 0.6562, 0.1719, 0.6562, 0.1719, 0.6484, 0.2031, 0.6484, 0.1094, 0.6797, 0.07812, 0.6797, 0.07812, 0.6562, 0.1094, 0.6562, 0.2031, 0.6797, 0.1719, 0.6797, 0.1719, 0.6562, 0.2031, 0.6562, 0.1719, 0.6797, 0.1406, 0.6797, 0.1406, 0.6562, 0.1719, 0.6562, 0.1406, 0.6484, 0.1094, 0.6484, 0.1094, 0.6172, 0.1406, 0.6172, 0.1719, 0.6562, 0.1406, 0.6562, 0.1406, 0.6484, 0.1719, 0.6484, 0.1406, 0.6562, 0.1094, 0.6562, 0.1094, 0.6484, 0.1406, 0.6484, 0.1094, 0.6562, 0.07812, 0.6562, 0.07812, 0.6484, 0.1094, 0.6484, 0.1094, 0.6172, 0.07812, 0.6172, 0.07812, 0.6094, 0.1094, 0.6094, 0.1094, 0.6484, 0.07812, 0.6484, 0.07812, 0.6172, 0.1094, 0.6172, 0.2031, 0.6484, 0.1719, 0.6484, 0.1719, 0.6172, 0.2031, 0.6172, 0.1719, 0.6484, 0.1406, 0.6484, 0.1406, 0.6172, 0.1719, 0.6172, 0.1094, 0.6094, 0.07812, 0.6094, 0.07812, 0.5781, 0.1094, 0.5781, 0.2031, 0.6172, 0.1719, 0.6172, 0.1719, 0.6094, 0.2031, 0.6094, 0.1719, 0.6172, 0.1406, 0.6172, 0.1406, 0.6094, 0.1719, 0.6094, 0.1406, 0.6172, 0.1094, 0.6172, 0.1094, 0.6094, 0.1406, 0.6094, 0.625, 0.7539, 0.6523, 0.7305, 0.6523, 0.7539, 0.9453, 0.7539, 0.9805, 0.7305, 0.9805, 0.7539, 0.7305, 0.9492, 0.7617, 0.9492, 0.7617, 0.9805, 0.7305, 0.9805, 0.8398, 0.8477, 0.8711, 0.8477, 0.8711, 0.8711, 0.8398, 0.8711, 0.7617, 0.7305, 0.7617, 0.7539, 0.7305, 0.7539, 0.7422, 0.8477, 0.7617, 0.8477, 0.7617, 0.8711, 0.7305, 0.8711, 0.8711, 0.7305, 0.8711, 0.7539, 0.8398, 0.7539, 0.8711, 0.7305, 0.8398, 0.7539, 0.793, 0.7539, 0.7617, 0.7305, 0.3555, 0.9805, 0.3555, 0.9375, 0.4023, 0.9375, 0.4023, 0.9805, 0.7617, 0.7305, 0.7617, 0.707, 0.8711, 0.707, 0.8711, 0.7305, 0.707, 0.7305, 0.707, 0.707, 0.7617, 0.707, 0.7617, 0.7305, 0.6055, 0.6641, 0.6055, 0.5586, 0.6992, 0.5781, 0.6992, 0.6641, 0.6055, 0.6875, 0.6055, 0.6641, 0.6992, 0.6641, 0.6992, 0.6875, 0.3086, 0.9375, 0.3086, 0.8281, 0.3555, 0.8281, 0.3555, 0.9375, 0.6992, 0.4609, 0.6992, 0.4102, 0.793, 0.4219, 0.793, 0.4609, 0.6992, 0.5781, 0.6992, 0.4766, 0.793, 0.4766, 0.793, 0.5781, 0.6055, 0.5586, 0.6055, 0.4766, 0.6992, 0.4766, 0.6992, 0.5781, 0.7305, 0.8711, 0.7617, 0.8711, 0.7617, 0.9023, 0.7305, 0.9023, 0.7305, 0.9023, 0.7617, 0.9023, 0.7617, 0.9492, 0.7305, 0.9492, 0.6055, 0.4609, 0.6055, 0.4102, 0.6992, 0.4102, 0.6992, 0.4609, 0.6523, 0.7305, 0.707, 0.7305, 0.6836, 0.7539, 0.8711, 0.8477, 0.8945, 0.8477, 0.9062, 0.8711, 0.8711, 0.8711, 0.793, 0.8477, 0.8398, 0.8477, 0.8398, 0.8711, 0.793, 0.8711, 0.7617, 0.8477, 0.793, 0.8477, 0.793, 0.8711, 0.7617, 0.8711, 0.793, 0.5781, 0.793, 0.4766, 0.8867, 0.4766, 0.8867, 0.543, 0.793, 0.6641, 0.793, 0.5781, 0.8867, 0.543, 0.8867, 0.6523, 0.793, 0.6875, 0.793, 0.6641, 0.8867, 0.6523, 0.8867, 0.6875, 0.1562, 0.5625, 0.1562, 0.4531, 0.2031, 0.4531, 0.2031, 0.5625, 0.6992, 0.4102, 0.6992, 0.3594, 0.793, 0.3594, 0.793, 0.4219, 0.793, 0.4609, 0.793, 0.4219, 0.8867, 0.4219, 0.8867, 0.4609, 0.6836, 0.7539, 0.707, 0.7305, 0.7305, 0.7539, 0.7617, 0.7539, 0.793, 0.7539, 0.793, 0.7695, 0.7617, 0.7695, 0.7617, 0.7695, 0.793, 0.7695, 0.793, 0.8477, 0.7617, 0.8477, 0.793, 0.7539, 0.8398, 0.7539, 0.8398, 0.7891, 0.793, 0.7695, 0.793, 0.7695, 0.8398, 0.7891, 0.8398, 0.8477, 0.793, 0.8477, 0.8711, 0.7539, 0.9062, 0.7539, 0.8945, 0.7891, 0.8711, 0.7891, 0.8711, 0.7891, 0.8945, 0.7891, 0.8945, 0.8477, 0.8711, 0.8477, 0.9805, 0.707, 0.9805, 0.7305, 0.9258, 0.707, 0.7305, 0.7539, 0.7617, 0.7539, 0.7617, 0.7695, 0.7422, 0.7695, 0.7422, 0.7695, 0.7617, 0.7695, 0.7617, 0.8477, 0.7422, 0.8477, 0.8398, 0.7539, 0.8711, 0.7539, 0.8711, 0.7891, 0.8398, 0.7891, 0.8398, 0.7891, 0.8711, 0.7891, 0.8711, 0.8477, 0.8398, 0.8477, 0.3086, 0.8125, 0.3086, 0.7969, 0.3555, 0.7969, 0.3555, 0.8125, 0.3555, 0.9375, 0.3555, 0.8281, 0.3789, 0.8281, 0.4023, 0.8281, 0.4023, 0.9375, 0.2148, 0.9375, 0.2148, 0.8281, 0.2617, 0.8281, 0.2617, 0.9375, 0.2617, 0.9375, 0.2617, 0.8281, 0.2852, 0.8281, 0.3086, 0.8281, 0.3086, 0.9375, 0.6055, 0.3594, 0.6055, 0.3203, 0.6992, 0.3203, 0.6992, 0.3594, 0.793, 0.4219, 0.793, 0.3594, 0.8867, 0.3594, 0.8867, 0.4219, 0.1562, 0.4375, 0.1562, 0.4219, 0.2031, 0.4219, 0.2031, 0.4375, 0.6055, 0.4102, 0.6055, 0.3594, 0.6992, 0.3594, 0.6992, 0.4102, 0.01562, 0.5625, 0.01562, 0.4531, 0.04688, 0.4531, 0.0625, 0.4531, 0.0625, 0.5625, 0.6094, 0.3164, 0.6094, 0.2852, 0.6562, 0.2852, 0.6562, 0.3164, 0.793, 0.3594, 0.793, 0.3203, 0.8867, 0.3203, 0.8867, 0.3594, 0.6992, 0.3594, 0.6992, 0.3203, 0.793, 0.3203, 0.793, 0.3594, 0.1094, 0.5625, 0.1094, 0.4531, 0.1328, 0.4531, 0.1562, 0.4531, 0.1562, 0.5625, 0.0625, 0.5625, 0.0625, 0.4531, 0.1094, 0.4531, 0.1094, 0.5625, 0.0625, 0.4219, 0.0625, 0.3125, 0.1094, 0.3125, 0.1094, 0.4219, 0.1328, 0.4375, 0.1328, 0.4219, 0.1562, 0.4219, 0.1562, 0.4375, 0.0625, 0.4531, 0.0625, 0.4219, 0.1094, 0.4219, 0.1094, 0.4531, 0.0625, 0.4219, 0.04688, 0.4375, 0.04688, 0.4219, 0.09375, 0.08984, 0.1445, 0.08984, 0.1445, 0.1289, 0.09375, 0.1289, 0.1094, 0.4219, 0.1094, 0.3125, 0.1562, 0.3125, 0.1562, 0.4219, 0.1328, 0.4219, 0.1562, 0.4219, 0.1562, 0.3125, 0.2031, 0.3125, 0.2031, 0.4219, 0.01562, 0.4219, 0.01562, 0.3125, 0.0625, 0.3125, 0.0625, 0.4219, 0.04688, 0.4219, 0.01562, 0.4375, 0.01562, 0.4219, 0.04688, 0.4219, 0.04688, 0.4375, 0.1094, 0.4531, 0.1328, 0.4375, 0.1328, 0.4531, 0.01562, 0.4531, 0.01562, 0.4375, 0.04688, 0.4375, 0.04688, 0.4531, 0.1328, 0.4531, 0.1328, 0.4375, 0.1562, 0.4375, 0.1562, 0.4531, 0.1562, 0.4531, 0.1562, 0.4375, 0.2031, 0.4375, 0.2031, 0.4531, 0.04688, 0.4531, 0.04688, 0.4375, 0.0625, 0.4531, 0.0625, 0.4531, 0.04688, 0.4375, 0.0625, 0.4219, 0.1094, 0.4219, 0.1328, 0.4375, 0.1094, 0.4531, 0.1328, 0.4219, 0.1328, 0.4375, 0.1094, 0.4219, 0.2891, 0.2422, 0.3516, 0.2422, 0.3516, 0.2109, 0.2891, 0.2109, 0.3242, 0.1289, 0.3242, 0.08984, 0.3789, 0.08984, 0.3789, 0.1289, 0.125, 0.3008, 0.125, 0.2617, 0.2031, 0.2617, 0.2031, 0.3008, 0.03906, 0.1289, 0.03906, 0.08984, 0.09375, 0.08984, 0.09375, 0.1289, 0.2734, 0.1289, 0.2383, 0.1289, 0.2383, 0.08984, 0.2734, 0.08984, 0.2148, 0.2422, 0.2148, 0.1875, 0.2734, 0.1875, 0.2734, 0.2422, 0.3242, 0.1289, 0.2734, 0.1289, 0.2734, 0.08984, 0.3242, 0.08984, 0.3516, 0.2109, 0.3516, 0.1719, 0.2891, 0.1719, 0.2891, 0.2109, 0.1797, 0.1289, 0.1797, 0.08984, 0.2383, 0.08984, 0.2383, 0.1289, 0.2148, 0.1875, 0.2148, 0.1406, 0.2734, 0.1406, 0.2734, 0.1875, 0.1445, 0.08984, 0.1797, 0.08984, 0.1797, 0.1289, 0.1445, 0.1289, 0.3516, 0.1719, 0.3516, 0.1406, 0.2891, 0.1406, 0.2891, 0.1719, 0.2617, 0.7969, 0.2617, 0.6875, 0.3086, 0.6875, 0.3086, 0.7969, 0.2852, 0.7969, 0.3789, 0.8125, 0.3789, 0.7969, 0.4023, 0.7969, 0.3789, 0.8125, 0.4023, 0.7969, 0.4023, 0.8281, 0.2852, 0.8125, 0.2852, 0.7969, 0.3086, 0.7969, 0.2773, 0.6797, 0.2773, 0.6562, 0.3086, 0.6562, 0.3086, 0.6797, 0.3086, 0.7969, 0.3086, 0.6875, 0.3555, 0.6875, 0.3555, 0.7969, 0.3555, 0.7969, 0.3555, 0.6875, 0.4023, 0.6875, 0.4023, 0.7969, 0.3789, 0.7969, 0.2148, 0.7969, 0.2148, 0.6875, 0.2617, 0.6875, 0.2617, 0.7969, 0.2617, 0.7969, 0.2852, 0.7969, 0.2852, 0.8125, 0.3555, 0.8281, 0.3789, 0.8125, 0.3789, 0.8281, 0.2148, 0.8281, 0.2148, 0.7969, 0.2617, 0.7969, 0.2617, 0.8281, 0.2852, 0.8125, 0.3086, 0.7969, 0.3086, 0.8125, 0.2852, 0.8281, 0.2852, 0.8125, 0.3086, 0.8281, 0.3789, 0.8125, 0.3555, 0.8281, 0.3555, 0.8125, 0.3789, 0.7969, 0.3789, 0.8125, 0.3555, 0.7969, 0.2148, 0.6562, 0.2148, 0.6484, 0.2461, 0.6484, 0.2461, 0.6562, 0.3086, 0.6797, 0.3086, 0.6562, 0.3398, 0.6562, 0.3398, 0.6797, 0.2148, 0.6797, 0.2148, 0.6562, 0.2461, 0.6562, 0.2461, 0.6797, 0.2461, 0.6797, 0.2461, 0.6562, 0.2773, 0.6562, 0.2773, 0.6797, 0.2773, 0.6484, 0.2773, 0.6406, 0.3086, 0.6406, 0.3086, 0.6484, 0.2461, 0.6562, 0.2461, 0.6484, 0.2773, 0.6484, 0.2773, 0.6562, 0.2773, 0.6562, 0.2773, 0.6484, 0.3086, 0.6484, 0.3086, 0.6562, 0.3086, 0.6562, 0.3086, 0.6484, 0.3398, 0.6484, 0.3398, 0.6562, 0.3086, 0.6406, 0.3086, 0.6094, 0.3398, 0.6094, 0.3398, 0.6406, 0.3086, 0.6484, 0.3086, 0.6406, 0.3398, 0.6406, 0.3398, 0.6484, 0.2148, 0.6484, 0.2148, 0.6406, 0.2461, 0.6406, 0.2461, 0.6484, 0.2461, 0.6484, 0.2461, 0.6406, 0.2773, 0.6406, 0.2773, 0.6484, 0.3086, 0.6094, 0.3086, 0.5781, 0.3398, 0.5781, 0.3398, 0.6094, 0.2148, 0.6406, 0.2148, 0.6094, 0.2461, 0.6094, 0.2461, 0.6406, 0.2461, 0.6406, 0.2461, 0.6094, 0.2773, 0.6094, 0.2773, 0.6406, 0.2773, 0.6406, 0.2773, 0.6094, 0.3086, 0.6094, 0.3086, 0.6406, 0.793, 0.7539, 0.7617, 0.7539, 0.7617, 0.7305, 0.9062, 0.7539, 0.8711, 0.7539, 0.8711, 0.7305, 0.8711, 0.7305, 0.8711, 0.707, 0.9258, 0.707, 0.03906, 0.8281, 0.01562, 0.8281, 0.03906, 0.8125, 0.03906, 0.7969, 0.03906, 0.8125, 0.01562, 0.7969, 0.1562, 0.7969, 0.1562, 0.8281, 0.2031, 0.8281, 0.2031, 0.7969, 0.3789, 0.8281, 0.3789, 0.8125, 0.4023, 0.8281, 0.2852, 0.8281, 0.2617, 0.8281, 0.2852, 0.8125, 0.3086, 0.8281, 0.3086, 0.8125, 0.3555, 0.8125, 0.3555, 0.8281, 0.1094, 0.8281, 0.0625, 0.8281, 0.0625, 0.8125, 0.1094, 0.8125, 0.0625, 0.7969, 0.0625, 0.8125, 0.03906, 0.8125, 0.1094, 0.8281, 0.1094, 0.8125, 0.1328, 0.8125, 0.3086, 0.8281, 0.2852, 0.8125, 0.3086, 0.8125, 0.3555, 0.7969, 0.3789, 0.8125, 0.3555, 0.8125, 0.1562, 0.7969, 0.1562, 0.8281, 0.1328, 0.8125])
me_cube_001.materials.append(mat_material_001)
me_cube_001.materials.append(mat_solidifyoutline)
me_cube_001.update()

# ---- objects
ob_world = bpy.data.objects.new('World', me_plane)
ob_nav_0_stand = bpy.data.objects.new('Nav_0_Stand', me_plane_002)
ob_nav_2_prone = bpy.data.objects.new('Nav_2_Prone', me_plane_003)
ob_agentreference = bpy.data.objects.new('AgentReference', me_cube_001)

# ---- transforms, parenting, visibility, modifiers, constraints
ob_world.location = (0.0, 0.0, 0.0)
ob_nav_0_stand.location = (0.0, 0.0, 0.0)
ob_nav_2_prone.location = (0.0, 0.0, 0.0)
ob_agentreference.location = (0.0, 0.0, 0.0)
ob_agentreference.hide_render = True
_vg = ob_agentreference.vertex_groups.new(name='DEF-spine')
_vg = ob_agentreference.vertex_groups.new(name='DEF-spine.001')
_vg = ob_agentreference.vertex_groups.new(name='DEF-spine.002')
_vg = ob_agentreference.vertex_groups.new(name='DEF-spine.003')
_vg = ob_agentreference.vertex_groups.new(name='DEF-spine.004')
_vg = ob_agentreference.vertex_groups.new(name='DEF-spine.005')
_vg = ob_agentreference.vertex_groups.new(name='DEF-spine.006')
_vg = ob_agentreference.vertex_groups.new(name='DEF-pelvis.L')
_vg = ob_agentreference.vertex_groups.new(name='DEF-pelvis.R')
_vg = ob_agentreference.vertex_groups.new(name='DEF-thigh.L')
_vg = ob_agentreference.vertex_groups.new(name='DEF-thigh.L.001')
_vg = ob_agentreference.vertex_groups.new(name='DEF-shin.L')
_vg = ob_agentreference.vertex_groups.new(name='DEF-shin.L.001')
_vg = ob_agentreference.vertex_groups.new(name='DEF-foot.L')
_vg = ob_agentreference.vertex_groups.new(name='DEF-toe.L')
_vg = ob_agentreference.vertex_groups.new(name='DEF-thigh.R')
_vg = ob_agentreference.vertex_groups.new(name='DEF-thigh.R.001')
_vg = ob_agentreference.vertex_groups.new(name='DEF-shin.R')
_vg = ob_agentreference.vertex_groups.new(name='DEF-shin.R.001')
_vg = ob_agentreference.vertex_groups.new(name='DEF-foot.R')
_vg = ob_agentreference.vertex_groups.new(name='DEF-toe.R')
_vg = ob_agentreference.vertex_groups.new(name='DEF-shoulder.L')
_vg = ob_agentreference.vertex_groups.new(name='DEF-upper_arm.L')
_vg = ob_agentreference.vertex_groups.new(name='DEF-upper_arm.L.001')
_vg = ob_agentreference.vertex_groups.new(name='DEF-forearm.L')
_vg = ob_agentreference.vertex_groups.new(name='DEF-forearm.L.001')
_vg = ob_agentreference.vertex_groups.new(name='DEF-hand.L')
_vg = ob_agentreference.vertex_groups.new(name='DEF-shoulder.R')
_vg = ob_agentreference.vertex_groups.new(name='DEF-upper_arm.R')
_vg = ob_agentreference.vertex_groups.new(name='DEF-upper_arm.R.001')
_vg = ob_agentreference.vertex_groups.new(name='DEF-forearm.R')
_vg = ob_agentreference.vertex_groups.new(name='DEF-forearm.R.001')
_vg = ob_agentreference.vertex_groups.new(name='DEF-hand.R')
_vg = ob_agentreference.vertex_groups.new(name='DEF-breast.L')
_vg = ob_agentreference.vertex_groups.new(name='DEF-breast.R')

# ---- collection membership
scene.collection.objects.link(ob_world)
scene.collection.objects.link(ob_nav_0_stand)
scene.collection.objects.link(ob_nav_2_prone)
col_collection.objects.link(ob_agentreference)

# ---- scene / render settings (as saved in the file)
scene.frame_start = 1; scene.frame_end = 250; scene.frame_set(1)
scene.render.engine = 'CYCLES'
scene.cycles.sampling_pattern = 'TABULATED_SOBOL'
scene.cycles.bake_type = 'DIFFUSE'
scene.eevee.ray_tracing_options.trace_max_roughness = 0.0
bpy.context.view_layer.update()

# ---- added for rendering (the .blend has no active camera): camera
cam_auto = bpy.data.cameras.new('AutoCamera')
cam_auto.lens = 50.0
cam_auto.sensor_width = 36.0
cam_auto.clip_end = 1000.0
ob_auto_camera = bpy.data.objects.new('AutoCamera', cam_auto)
scene.collection.objects.link(ob_auto_camera)
ob_auto_camera.location = (37.6598, -45.2395, 30.8338)
ob_auto_camera.rotation_euler = (1.09748, -7.21219e-08, 0.694738)
scene.camera = ob_auto_camera
bpy.context.view_layer.update()

